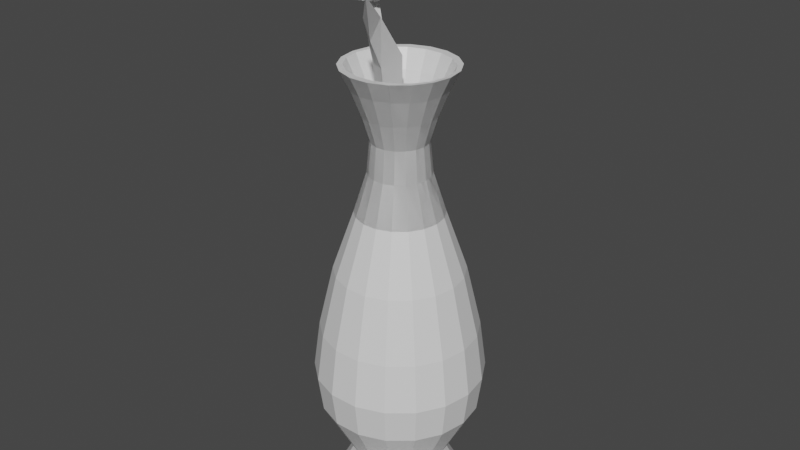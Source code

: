 # Source: Flowerpot.blend  (saved by Blender 3.0.42; exported with 4.5.12 LTS)
import bpy
from mathutils import Matrix  # noqa: F401  (used for matrix-valued properties, if any)

bpy.ops.wm.read_factory_settings(use_empty=True)
scene = bpy.context.scene
scene.name = 'Scene'

# ---- collections
col_collection = bpy.data.collections.new('Collection'); scene.collection.children.link(col_collection)

# ---- materials (node trees are filled in below, after node groups)
mat_material = bpy.data.materials.new('Material')
mat_material.alpha_threshold = 0.0
mat_material.use_transparent_shadow = False
mat_material.line_color = (0.0, 0.0, 0.0, 1.0)
mat_default_obj = bpy.data.materials.new('Default OBJ')
mat_default_obj.use_transparent_shadow = False

# ---- material node trees
mat_material.use_nodes = True; mat_material.node_tree.nodes.clear()
_N = mat_material.node_tree.nodes; _L = mat_material.node_tree.links
n0 = _N.new('ShaderNodeOutputMaterial'); n0.name = 'Material Output'; n0.location = (300, 300)
n1 = _N.new('ShaderNodeBsdfPrincipled'); n1.name = 'Principled BSDF'; n1.location = (10, 300)
n1.distribution = 'GGX'
n1.subsurface_method = 'RANDOM_WALK_SKIN'
n1.inputs[2].default_value = 0.4
n1.inputs[3].default_value = 1.45
n1.inputs[27].default_value = (0.0, 0.0, 0.0, 1.0)
n1.inputs[28].default_value = 1.0
_L.new(n1.outputs[0], n0.inputs[0])
n0.is_active_output = True
mat_default_obj.use_nodes = True; mat_default_obj.node_tree.nodes.clear()
_N = mat_default_obj.node_tree.nodes; _L = mat_default_obj.node_tree.links
n0 = _N.new('ShaderNodeBsdfPrincipled'); n0.name = 'Principled BSDF'; n0.location = (10, 300)
n0.distribution = 'GGX'
n0.subsurface_method = 'RANDOM_WALK_SKIN'
n0.inputs[3].default_value = 1.45
n0.inputs[27].default_value = (0.0, 0.0, 0.0, 1.0)
n0.inputs[28].default_value = 1.0
n1 = _N.new('ShaderNodeOutputMaterial'); n1.name = 'Material Output'; n1.location = (300, 300)
_L.new(n0.outputs[0], n1.inputs[0])
n1.is_active_output = True

# ---- world
world_world = bpy.data.worlds.new('World'); scene.world = world_world
world_world.use_nodes = True; world_world.node_tree.nodes.clear()
_N = world_world.node_tree.nodes; _L = world_world.node_tree.links
n0 = _N.new('ShaderNodeOutputWorld'); n0.name = 'World Output'; n0.location = (300, 300)
n1 = _N.new('ShaderNodeBackground'); n1.name = 'Background'; n1.location = (10, 300)
n1.inputs[0].default_value = (0.05088, 0.05088, 0.05088, 1.0)
_L.new(n1.outputs[0], n0.inputs[0])
n0.is_active_output = True
world_world.color = (0.05088, 0.05088, 0.05088)
world_world.use_sun_shadow = False
world_world.sun_shadow_jitter_overblur = 0.0

# ---- meshes
me_cube = bpy.data.meshes.new('Cube')
me_cube.from_pydata([(3.353e-08, -4.124e-08, -1.33), (-0.3719, -4.163e-08, -1.761), (-0.4277, -1.961e-08, -1.19), (-0.4533, 6.317e-09, -0.9997), (-0.419, 7.998e-09, -0.7459), (-0.3414, 1.713e-08, -0.416), (-0.2305, 9.011e-09, -0.09886), (-0.1635, 2.817e-08, 0.1126), (-0.1478, 1.585e-08, 0.2818), (-0.1898, 6.772e-08, 0.4192), (-0.2442, 2.605e-07, 0.5567), (-0.2967, 5.101e-07, 0.6624), (-0.2296, -0.08356, -1.527), (3.353e-08, -4.124e-08, -1.33), (-0.3494, 0.1272, -1.761), (-0.4019, 0.1463, -1.19), (-0.4259, 0.155, -0.9997), (-0.3938, 0.1433, -0.7459), (-0.3208, 0.1168, -0.416), (-0.2166, 0.07882, -0.09886), (-0.1536, 0.05591, 0.1126), (-0.1389, 0.05056, 0.2818), (-0.1784, 0.06492, 0.4192), (-0.2295, 0.08352, 0.5567), (-0.2788, 0.1015, 0.6624), (-0.1872, -0.157, -1.527), (3.353e-08, -4.124e-08, -1.33), (-0.2849, 0.239, -1.761), (-0.3276, 0.2749, -1.19), (-0.3472, 0.2914, -0.9997), (-0.321, 0.2694, -0.7459), (-0.2616, 0.2195, -0.416), (-0.1765, 0.1481, -0.09886), (-0.1252, 0.1051, 0.1126), (-0.1132, 0.09502, 0.2818), (-0.1454, 0.122, 0.4192), (-0.1871, 0.157, 0.5567), (-0.2273, 0.1907, 0.6624), (-0.1222, -0.2116, -1.527), (3.353e-08, -4.124e-08, -1.33), (-0.1859, 0.322, -1.761), (-0.2139, 0.3704, -1.19), (-0.2266, 0.3926, -0.9997), (-0.2095, 0.3629, -0.7459), (-0.1707, 0.2957, -0.416), (-0.1152, 0.1996, -0.09886), (-0.08174, 0.1416, 0.1126), (-0.07391, 0.128, 0.2818), (-0.0949, 0.1644, 0.4192), (-0.1221, 0.2115, 0.5567), (-0.1484, 0.257, 0.6624), (-0.04243, -0.2406, -1.527), (3.353e-08, -4.124e-08, -1.33), (-0.06457, 0.3662, -1.761), (-0.07427, 0.4212, -1.19), (-0.07871, 0.4464, -0.9997), (-0.07277, 0.4127, -0.7459), (-0.05929, 0.3362, -0.416), (-0.04002, 0.227, -0.09886), (-0.02839, 0.161, 0.1126), (-0.02567, 0.1456, 0.2818), (-0.03296, 0.1869, 0.4192), (-0.0424, 0.2405, 0.5567), (-0.05152, 0.2922, 0.6624), (0.04243, -0.2406, -1.527), (3.353e-08, -4.124e-08, -1.33), (0.06457, 0.3662, -1.761), (0.07427, 0.4212, -1.19), (0.07871, 0.4464, -0.9997), (0.07277, 0.4127, -0.7459), (0.05929, 0.3362, -0.416), (0.04002, 0.227, -0.09886), (0.02839, 0.161, 0.1126), (0.02567, 0.1456, 0.2818), (0.03296, 0.1869, 0.4192), (0.0424, 0.2405, 0.5567), (0.05152, 0.2922, 0.6624), (0.1222, -0.2116, -1.527), (3.353e-08, -4.124e-08, -1.33), (0.1859, 0.322, -1.761), (0.2139, 0.3704, -1.19), (0.2266, 0.3926, -0.9997), (0.2095, 0.3629, -0.7459), (0.1707, 0.2957, -0.416), (0.1152, 0.1996, -0.09886), (0.08174, 0.1416, 0.1126), (0.07391, 0.128, 0.2818), (0.0949, 0.1644, 0.4192), (0.1221, 0.2115, 0.5567), (0.1484, 0.257, 0.6624), (0.1872, -0.157, -1.527), (3.353e-08, -4.124e-08, -1.33), (0.2849, 0.239, -1.761), (0.3276, 0.2749, -1.19), (0.3472, 0.2914, -0.9997), (0.321, 0.2694, -0.7459), (0.2616, 0.2195, -0.416), (0.1765, 0.1481, -0.09886), (0.1252, 0.1051, 0.1126), (0.1132, 0.09502, 0.2818), (0.1454, 0.122, 0.4192), (0.1871, 0.157, 0.5567), (0.2273, 0.1907, 0.6624), (0.2296, -0.08356, -1.527), (3.353e-08, -4.124e-08, -1.33), (0.3494, 0.1272, -1.761), (0.4019, 0.1463, -1.19), (0.4259, 0.155, -0.9997), (0.3938, 0.1433, -0.7459), (0.3208, 0.1168, -0.416), (0.2166, 0.07882, -0.09886), (0.1536, 0.05591, 0.1126), (0.1389, 0.05056, 0.2818), (0.1784, 0.06492, 0.4192), (0.2295, 0.08352, 0.5567), (0.2788, 0.1015, 0.6624), (0.2443, -7.091e-08, -1.527), (3.353e-08, -4.124e-08, -1.33), (0.3719, -8.948e-08, -1.761), (0.4277, -1.14e-07, -1.19), (0.4533, -1.012e-07, -0.9997), (0.419, -1.416e-07, -0.7459), (0.3414, -1.364e-07, -0.416), (0.2305, -1.054e-07, -0.09886), (0.1635, -6.5e-08, 0.1126), (0.1478, -1.154e-07, 0.2818), (0.1898, -1.772e-07, 0.4192), (0.2442, -3.616e-07, 0.5567), (0.2967, -6.271e-07, 0.6624), (0.2296, 0.08356, -1.527), (3.353e-08, -4.124e-08, -1.33), (0.3494, -0.1272, -1.761), (0.4019, -0.1463, -1.19), (0.4259, -0.155, -0.9997), (0.3938, -0.1433, -0.7459), (0.3208, -0.1168, -0.416), (0.2166, -0.07882, -0.09886), (0.1536, -0.05591, 0.1126), (0.1389, -0.05056, 0.2818), (0.1784, -0.06492, 0.4192), (0.2295, -0.08352, 0.5567), (0.2788, -0.1015, 0.6624), (0.1872, 0.157, -1.527), (3.353e-08, -4.124e-08, -1.33), (0.2849, -0.239, -1.761), (0.3276, -0.2749, -1.19), (0.3472, -0.2914, -0.9997), (0.321, -0.2694, -0.7459), (0.2616, -0.2195, -0.416), (0.1765, -0.1481, -0.09886), (0.1252, -0.1051, 0.1126), (0.1132, -0.09502, 0.2818), (0.1454, -0.122, 0.4192), (0.1871, -0.157, 0.5567), (0.2273, -0.1907, 0.6624), (0.1222, 0.2116, -1.527), (3.353e-08, -4.124e-08, -1.33), (0.1859, -0.322, -1.761), (0.2139, -0.3704, -1.19), (0.2266, -0.3926, -0.9997), (0.2095, -0.3629, -0.7459), (0.1707, -0.2957, -0.416), (0.1152, -0.1996, -0.09886), (0.08174, -0.1416, 0.1126), (0.07391, -0.128, 0.2818), (0.0949, -0.1644, 0.4192), (0.1221, -0.2115, 0.5567), (0.1484, -0.257, 0.6624), (0.04243, 0.2406, -1.527), (3.353e-08, -4.124e-08, -1.33), (0.06457, -0.3662, -1.761), (0.07427, -0.4212, -1.19), (0.07871, -0.4464, -0.9997), (0.07277, -0.4127, -0.7459), (0.05929, -0.3362, -0.416), (0.04002, -0.227, -0.09886), (0.02839, -0.161, 0.1126), (0.02567, -0.1456, 0.2818), (0.03296, -0.1869, 0.4192), (0.0424, -0.2405, 0.5567), (0.05152, -0.2922, 0.6624), (-0.04243, 0.2406, -1.527), (3.353e-08, -4.124e-08, -1.33), (-0.06457, -0.3662, -1.761), (-0.07427, -0.4212, -1.19), (-0.07871, -0.4464, -0.9997), (-0.07277, -0.4127, -0.7459), (-0.05929, -0.3362, -0.416), (-0.04002, -0.227, -0.09886), (-0.02839, -0.161, 0.1126), (-0.02567, -0.1456, 0.2818), (-0.03296, -0.1869, 0.4192), (-0.0424, -0.2405, 0.5567), (-0.05152, -0.2922, 0.6624), (-0.1222, 0.2116, -1.527), (3.353e-08, -4.124e-08, -1.33), (-0.1859, -0.322, -1.761), (-0.2139, -0.3704, -1.19), (-0.2266, -0.3926, -0.9997), (-0.2095, -0.3629, -0.7459), (-0.1707, -0.2957, -0.416), (-0.1152, -0.1996, -0.09886), (-0.08174, -0.1416, 0.1126), (-0.07391, -0.128, 0.2818), (-0.0949, -0.1644, 0.4192), (-0.1221, -0.2115, 0.5567), (-0.1484, -0.257, 0.6624), (-0.1872, 0.157, -1.527), (3.353e-08, -4.124e-08, -1.33), (-0.2849, -0.239, -1.761), (-0.3276, -0.2749, -1.19), (-0.3472, -0.2914, -0.9997), (-0.321, -0.2694, -0.7459), (-0.2616, -0.2195, -0.416), (-0.1765, -0.1481, -0.09886), (-0.1252, -0.1051, 0.1126), (-0.1132, -0.09502, 0.2818), (-0.1454, -0.122, 0.4192), (-0.1871, -0.157, 0.5567), (-0.2273, -0.1907, 0.6624), (-0.2296, 0.08356, -1.527), (3.353e-08, -4.124e-08, -1.33), (-0.3494, -0.1272, -1.761), (-0.4019, -0.1463, -1.19), (-0.4259, -0.155, -0.9997), (-0.3938, -0.1433, -0.7459), (-0.3208, -0.1168, -0.416), (-0.2166, -0.07882, -0.09886), (-0.1536, -0.05591, 0.1126), (-0.1389, -0.05056, 0.2818), (-0.1784, -0.06492, 0.4192), (-0.2295, -0.08352, 0.5567), (-0.2788, -0.1015, 0.6624), (-0.2443, -2.912e-08, -1.527), (-0.2305, 9.011e-09, -0.09886), (-0.1635, 2.817e-08, 0.1126), (-0.1478, 1.585e-08, 0.2818), (-0.1898, 6.772e-08, 0.4192), (-0.2442, 2.605e-07, 0.5567), (-0.2967, 5.101e-07, 0.6624), (-0.2166, 0.07882, -0.09886), (-0.1536, 0.05591, 0.1126), (-0.1389, 0.05056, 0.2818), (-0.1784, 0.06492, 0.4192), (-0.2295, 0.08352, 0.5567), (-0.2788, 0.1015, 0.6624), (-0.1765, 0.1481, -0.09886), (-0.1252, 0.1051, 0.1126), (-0.1132, 0.09502, 0.2818), (-0.1454, 0.122, 0.4192), (-0.1871, 0.157, 0.5567), (-0.2273, 0.1907, 0.6624), (-0.1152, 0.1996, -0.09886), (-0.08174, 0.1416, 0.1126), (-0.07391, 0.128, 0.2818), (-0.0949, 0.1644, 0.4192), (-0.1221, 0.2115, 0.5567), (-0.1484, 0.257, 0.6624), (-0.04002, 0.227, -0.09886), (-0.02839, 0.161, 0.1126), (-0.02567, 0.1456, 0.2818), (-0.03296, 0.1869, 0.4192), (-0.0424, 0.2405, 0.5567), (-0.05152, 0.2922, 0.6624), (0.04002, 0.227, -0.09886), (0.02839, 0.161, 0.1126), (0.02567, 0.1456, 0.2818), (0.03296, 0.1869, 0.4192), (0.0424, 0.2405, 0.5567), (0.05152, 0.2922, 0.6624), (0.1152, 0.1996, -0.09886), (0.08174, 0.1416, 0.1126), (0.07391, 0.128, 0.2818), (0.0949, 0.1644, 0.4192), (0.1221, 0.2115, 0.5567), (0.1484, 0.257, 0.6624), (0.1765, 0.1481, -0.09886), (0.1252, 0.1051, 0.1126), (0.1132, 0.09502, 0.2818), (0.1454, 0.122, 0.4192), (0.1871, 0.157, 0.5567), (0.2273, 0.1907, 0.6624), (0.2166, 0.07882, -0.09886), (0.1536, 0.05591, 0.1126), (0.1389, 0.05056, 0.2818), (0.1784, 0.06492, 0.4192), (0.2295, 0.08352, 0.5567), (0.2788, 0.1015, 0.6624), (0.2305, -1.054e-07, -0.09886), (0.1635, -6.5e-08, 0.1126), (0.1478, -1.154e-07, 0.2818), (0.1898, -1.772e-07, 0.4192), (0.2442, -3.616e-07, 0.5567), (0.2967, -6.271e-07, 0.6624), (0.2166, -0.07882, -0.09886), (0.1536, -0.05591, 0.1126), (0.1389, -0.05056, 0.2818), (0.1784, -0.06492, 0.4192), (0.2295, -0.08352, 0.5567), (0.2788, -0.1015, 0.6624), (0.1765, -0.1481, -0.09886), (0.1252, -0.1051, 0.1126), (0.1132, -0.09502, 0.2818), (0.1454, -0.122, 0.4192), (0.1871, -0.157, 0.5567), (0.2273, -0.1907, 0.6624), (0.1152, -0.1996, -0.09886), (0.08174, -0.1416, 0.1126), (0.07391, -0.128, 0.2818), (0.0949, -0.1644, 0.4192), (0.1221, -0.2115, 0.5567), (0.1484, -0.257, 0.6624), (0.04002, -0.227, -0.09886), (0.02839, -0.161, 0.1126), (0.02567, -0.1456, 0.2818), (0.03296, -0.1869, 0.4192), (0.0424, -0.2405, 0.5567), (0.05152, -0.2922, 0.6624), (-0.04002, -0.227, -0.09886), (-0.02839, -0.161, 0.1126), (-0.02567, -0.1456, 0.2818), (-0.03296, -0.1869, 0.4192), (-0.0424, -0.2405, 0.5567), (-0.05152, -0.2922, 0.6624), (-0.1152, -0.1996, -0.09886), (-0.08174, -0.1416, 0.1126), (-0.07391, -0.128, 0.2818), (-0.0949, -0.1644, 0.4192), (-0.1221, -0.2115, 0.5567), (-0.1484, -0.257, 0.6624), (-0.1765, -0.1481, -0.09886), (-0.1252, -0.1051, 0.1126), (-0.1132, -0.09502, 0.2818), (-0.1454, -0.122, 0.4192), (-0.1871, -0.157, 0.5567), (-0.2273, -0.1907, 0.6624), (-0.2166, -0.07882, -0.09886), (-0.1536, -0.05591, 0.1126), (-0.1389, -0.05056, 0.2818), (-0.1784, -0.06492, 0.4192), (-0.2295, -0.08352, 0.5567), (-0.2788, -0.1015, 0.6624), (-0.2967, 5.101e-07, 0.6624), (-0.2788, 0.1015, 0.6624), (-0.2273, 0.1907, 0.6624), (-0.1484, 0.257, 0.6624), (-0.05152, 0.2922, 0.6624), (0.05152, 0.2922, 0.6624), (0.1484, 0.257, 0.6624), (0.2273, 0.1907, 0.6624), (0.2788, 0.1015, 0.6624), (0.2967, -6.271e-07, 0.6624), (0.2788, -0.1015, 0.6624), (0.2273, -0.1907, 0.6624), (0.1484, -0.257, 0.6624), (0.05152, -0.2922, 0.6624), (-0.05152, -0.2922, 0.6624), (-0.1484, -0.257, 0.6624), (-0.2273, -0.1907, 0.6624), (-0.2788, -0.1015, 0.6624)], [(343, 342), (344, 343), (345, 344), (346, 345), (347, 346), (348, 347), (349, 348), (350, 349), (351, 350), (352, 351), (353, 352), (354, 353), (355, 354), (356, 355), (357, 356), (358, 357), (359, 358), (342, 359)], [(8, 9, 22, 21), (233, 2, 15, 220), (9, 10, 23, 22), (2, 3, 16, 15), (10, 11, 24, 23), (3, 4, 17, 16), (4, 5, 18, 17), (5, 6, 19, 18), (6, 7, 20, 19), (7, 8, 21, 20), (0, 1, 14, 13), (21, 22, 35, 34), (220, 15, 28, 207), (22, 23, 36, 35), (15, 16, 29, 28), (23, 24, 37, 36), (16, 17, 30, 29), (17, 18, 31, 30), (18, 19, 32, 31), (19, 20, 33, 32), (20, 21, 34, 33), (13, 14, 27, 26), (33, 34, 47, 46), (26, 27, 40, 39), (34, 35, 48, 47), (207, 28, 41, 194), (35, 36, 49, 48), (28, 29, 42, 41), (36, 37, 50, 49), (29, 30, 43, 42), (30, 31, 44, 43), (31, 32, 45, 44), (32, 33, 46, 45), (44, 45, 58, 57), (45, 46, 59, 58), (46, 47, 60, 59), (39, 40, 53, 52), (47, 48, 61, 60), (194, 41, 54, 181), (48, 49, 62, 61), (41, 42, 55, 54), (49, 50, 63, 62), (42, 43, 56, 55), (43, 44, 57, 56), (56, 57, 70, 69), (57, 58, 71, 70), (58, 59, 72, 71), (59, 60, 73, 72), (52, 53, 66, 65), (60, 61, 74, 73), (181, 54, 67, 168), (61, 62, 75, 74), (54, 55, 68, 67), (62, 63, 76, 75), (55, 56, 69, 68), (67, 68, 81, 80), (75, 76, 89, 88), (68, 69, 82, 81), (69, 70, 83, 82), (70, 71, 84, 83), (71, 72, 85, 84), (72, 73, 86, 85), (65, 66, 79, 78), (73, 74, 87, 86), (168, 67, 80, 155), (74, 75, 88, 87), (86, 87, 100, 99), (155, 80, 93, 142), (87, 88, 101, 100), (80, 81, 94, 93), (88, 89, 102, 101), (81, 82, 95, 94), (82, 83, 96, 95), (83, 84, 97, 96), (84, 85, 98, 97), (85, 86, 99, 98), (78, 79, 92, 91), (98, 99, 112, 111), (91, 92, 105, 104), (99, 100, 113, 112), (142, 93, 106, 129), (100, 101, 114, 113), (93, 94, 107, 106), (101, 102, 115, 114), (94, 95, 108, 107), (95, 96, 109, 108), (96, 97, 110, 109), (97, 98, 111, 110), (110, 111, 124, 123), (111, 112, 125, 124), (104, 105, 118, 117), (112, 113, 126, 125), (129, 106, 119, 116), (113, 114, 127, 126), (106, 107, 120, 119), (114, 115, 128, 127), (107, 108, 121, 120), (1, 233, 220, 14), (108, 109, 122, 121), (14, 220, 207, 27), (109, 110, 123, 122), (121, 122, 135, 134), (40, 194, 181, 53), (122, 123, 136, 135), (123, 124, 137, 136), (124, 125, 138, 137), (117, 118, 131, 130), (125, 126, 139, 138), (116, 119, 132, 103), (126, 127, 140, 139), (119, 120, 133, 132), (127, 128, 141, 140), (120, 121, 134, 133), (27, 207, 194, 40), (140, 141, 154, 153), (133, 134, 147, 146), (53, 181, 168, 66), (134, 135, 148, 147), (66, 168, 155, 79), (135, 136, 149, 148), (136, 137, 150, 149), (137, 138, 151, 150), (130, 131, 144, 143), (138, 139, 152, 151), (103, 132, 145, 90), (139, 140, 153, 152), (132, 133, 146, 145), (90, 145, 158, 77), (152, 153, 166, 165), (145, 146, 159, 158), (153, 154, 167, 166), (146, 147, 160, 159), (79, 155, 142, 92), (147, 148, 161, 160), (92, 142, 129, 105), (148, 149, 162, 161), (149, 150, 163, 162), (150, 151, 164, 163), (143, 144, 157, 156), (151, 152, 165, 164), (163, 164, 177, 176), (156, 157, 170, 169), (164, 165, 178, 177), (77, 158, 171, 64), (165, 166, 179, 178), (158, 159, 172, 171), (166, 167, 180, 179), (159, 160, 173, 172), (105, 129, 116, 118), (160, 161, 174, 173), (118, 116, 103, 131), (161, 162, 175, 174), (162, 163, 176, 175), (175, 176, 189, 188), (176, 177, 190, 189), (169, 170, 183, 182), (177, 178, 191, 190), (64, 171, 184, 51), (178, 179, 192, 191), (171, 172, 185, 184), (179, 180, 193, 192), (172, 173, 186, 185), (131, 103, 90, 144), (173, 174, 187, 186), (144, 90, 77, 157), (174, 175, 188, 187), (170, 64, 51, 183), (187, 188, 201, 200), (188, 189, 202, 201), (189, 190, 203, 202), (182, 183, 196, 195), (190, 191, 204, 203), (51, 184, 197, 38), (191, 192, 205, 204), (184, 185, 198, 197), (192, 193, 206, 205), (185, 186, 199, 198), (157, 77, 64, 170), (186, 187, 200, 199), (198, 199, 212, 211), (183, 51, 38, 196), (199, 200, 213, 212), (196, 38, 25, 209), (200, 201, 214, 213), (201, 202, 215, 214), (202, 203, 216, 215), (195, 196, 209, 208), (203, 204, 217, 216), (38, 197, 210, 25), (204, 205, 218, 217), (197, 198, 211, 210), (205, 206, 219, 218), (217, 218, 231, 230), (210, 211, 224, 223), (218, 219, 232, 231), (211, 212, 225, 224), (209, 25, 12, 222), (212, 213, 226, 225), (222, 12, 233, 1), (213, 214, 227, 226), (214, 215, 228, 227), (215, 216, 229, 228), (208, 209, 222, 221), (216, 217, 230, 229), (25, 210, 223, 12), (221, 222, 1, 0), (229, 230, 9, 8), (12, 223, 2, 233), (230, 231, 10, 9), (223, 224, 3, 2), (231, 232, 11, 10), (224, 225, 4, 3), (225, 226, 5, 4), (226, 227, 6, 5), (227, 228, 7, 6), (228, 229, 8, 7), (236, 237, 243, 242), (237, 238, 244, 243), (238, 239, 245, 244), (234, 235, 241, 240), (235, 236, 242, 241), (242, 243, 249, 248), (243, 244, 250, 249), (244, 245, 251, 250), (240, 241, 247, 246), (241, 242, 248, 247), (247, 248, 254, 253), (248, 249, 255, 254), (249, 250, 256, 255), (250, 251, 257, 256), (246, 247, 253, 252), (252, 253, 259, 258), (253, 254, 260, 259), (254, 255, 261, 260), (255, 256, 262, 261), (256, 257, 263, 262), (258, 259, 265, 264), (259, 260, 266, 265), (260, 261, 267, 266), (261, 262, 268, 267), (262, 263, 269, 268), (268, 269, 275, 274), (264, 265, 271, 270), (265, 266, 272, 271), (266, 267, 273, 272), (267, 268, 274, 273), (272, 273, 279, 278), (273, 274, 280, 279), (274, 275, 281, 280), (270, 271, 277, 276), (271, 272, 278, 277), (277, 278, 284, 283), (278, 279, 285, 284), (279, 280, 286, 285), (280, 281, 287, 286), (276, 277, 283, 282), (282, 283, 289, 288), (283, 284, 290, 289), (284, 285, 291, 290), (285, 286, 292, 291), (286, 287, 293, 292), (288, 289, 295, 294), (289, 290, 296, 295), (290, 291, 297, 296), (291, 292, 298, 297), (292, 293, 299, 298), (298, 299, 305, 304), (294, 295, 301, 300), (295, 296, 302, 301), (296, 297, 303, 302), (297, 298, 304, 303), (303, 304, 310, 309), (304, 305, 311, 310), (300, 301, 307, 306), (301, 302, 308, 307), (302, 303, 309, 308), (307, 308, 314, 313), (308, 309, 315, 314), (309, 310, 316, 315), (310, 311, 317, 316), (306, 307, 313, 312), (312, 313, 319, 318), (313, 314, 320, 319), (314, 315, 321, 320), (315, 316, 322, 321), (316, 317, 323, 322), (318, 319, 325, 324), (319, 320, 326, 325), (320, 321, 327, 326), (321, 322, 328, 327), (322, 323, 329, 328), (324, 325, 331, 330), (325, 326, 332, 331), (326, 327, 333, 332), (327, 328, 334, 333), (328, 329, 335, 334), (333, 334, 340, 339), (334, 335, 341, 340), (330, 331, 337, 336), (331, 332, 338, 337), (332, 333, 339, 338), (338, 339, 237, 236), (339, 340, 238, 237), (340, 341, 239, 238), (336, 337, 235, 234), (337, 338, 236, 235)])
_uv = me_cube.uv_layers.new(name='UVMap')
_uv.uv.foreach_set('vector', [0.0, 0.0, 0.0, 0.0, 0.0, 0.0, 0.0, 0.0, 0.0, 0.0, 0.0, 0.0, 0.0, 0.0, 0.0, 0.0, 0.0, 0.0, 0.0, 0.0, 0.0, 0.0, 0.0, 0.0, 0.0, 0.0, 0.0, 0.0, 0.0, 0.0, 0.0, 0.0, 0.0, 0.0, 0.0, 0.0, 0.0, 0.0, 0.0, 0.0, 0.0, 0.0, 0.0, 0.0, 0.0, 0.0, 0.0, 0.0, 0.0, 0.0, 0.0, 0.0, 0.0, 0.0, 0.0, 0.0, 0.0, 0.0, 0.0, 0.0, 0.0, 0.0, 0.0, 0.0, 0.0, 0.0, 0.0, 0.0, 0.0, 0.0, 0.0, 0.0, 0.0, 0.0, 0.0, 0.0, 0.0, 0.0, 0.0, 0.0, 0.0, 0.0, 0.0, 0.0, 0.0, 0.0, 0.0, 0.0, 0.0, 0.0, 0.0, 0.0, 0.0, 0.0, 0.0, 0.0, 0.0, 0.0, 0.0, 0.0, 0.0, 0.0, 0.0, 0.0, 0.0, 0.0, 0.0, 0.0, 0.0, 0.0, 0.0, 0.0, 0.0, 0.0, 0.0, 0.0, 0.0, 0.0, 0.0, 0.0, 0.0, 0.0, 0.0, 0.0, 0.0, 0.0, 0.0, 0.0, 0.0, 0.0, 0.0, 0.0, 0.0, 0.0, 0.0, 0.0, 0.0, 0.0, 0.0, 0.0, 0.0, 0.0, 0.0, 0.0, 0.0, 0.0, 0.0, 0.0, 0.0, 0.0, 0.0, 0.0, 0.0, 0.0, 0.0, 0.0, 0.0, 0.0, 0.0, 0.0, 0.0, 0.0, 0.0, 0.0, 0.0, 0.0, 0.0, 0.0, 0.0, 0.0, 0.0, 0.0, 0.0, 0.0, 0.0, 0.0, 0.0, 0.0, 0.0, 0.0, 0.0, 0.0, 0.0, 0.0, 0.0, 0.0, 0.0, 0.0, 0.0, 0.0, 0.0, 0.0, 0.0, 0.0, 0.0, 0.0, 0.0, 0.0, 0.0, 0.0, 0.0, 0.0, 0.0, 0.0, 0.0, 0.0, 0.0, 0.0, 0.0, 0.0, 0.0, 0.0, 0.0, 0.0, 0.0, 0.0, 0.0, 0.0, 0.0, 0.0, 0.0, 0.0, 0.0, 0.0, 0.0, 0.0, 0.0, 0.0, 0.0, 0.0, 0.0, 0.0, 0.0, 0.0, 0.0, 0.0, 0.0, 0.0, 0.0, 0.0, 0.0, 0.0, 0.0, 0.0, 0.0, 0.0, 0.0, 0.0, 0.0, 0.0, 0.0, 0.0, 0.0, 0.0, 0.0, 0.0, 0.0, 0.0, 0.0, 0.0, 0.0, 0.0, 0.0, 0.0, 0.0, 0.0, 0.0, 0.0, 0.0, 0.0, 0.0, 0.0, 0.0, 0.0, 0.0, 0.0, 0.0, 0.0, 0.0, 0.0, 0.0, 0.0, 0.0, 0.0, 0.0, 0.0, 0.0, 0.0, 0.0, 0.0, 0.0, 0.0, 0.0, 0.0, 0.0, 0.0, 0.0, 0.0, 0.0, 0.0, 0.0, 0.0, 0.0, 0.0, 0.0, 0.0, 0.0, 0.0, 0.0, 0.0, 0.0, 0.0, 0.0, 0.0, 0.0, 0.0, 0.0, 0.0, 0.0, 0.0, 0.0, 0.0, 0.0, 0.0, 0.0, 0.0, 0.0, 0.0, 0.0, 0.0, 0.0, 0.0, 0.0, 0.0, 0.0, 0.0, 0.0, 0.0, 0.0, 0.0, 0.0, 0.0, 0.0, 0.0, 0.0, 0.0, 0.0, 0.0, 0.0, 0.0, 0.0, 0.0, 0.0, 0.0, 0.0, 0.0, 0.0, 0.0, 0.0, 0.0, 0.0, 0.0, 0.0, 0.0, 0.0, 0.0, 0.0, 0.0, 0.0, 0.0, 0.0, 0.0, 0.0, 0.0, 0.0, 0.0, 0.0, 0.0, 0.0, 0.0, 0.0, 0.0, 0.0, 0.0, 0.0, 0.0, 0.0, 0.0, 0.0, 0.0, 0.0, 0.0, 0.0, 0.0, 0.0, 0.0, 0.0, 0.0, 0.0, 0.0, 0.0, 0.0, 0.0, 0.0, 0.0, 0.0, 0.0, 0.0, 0.0, 0.0, 0.0, 0.0, 0.0, 0.0, 0.0, 0.0, 0.0, 0.0, 0.0, 0.0, 0.0, 0.0, 0.0, 0.0, 0.0, 0.0, 0.0, 0.0, 0.0, 0.0, 0.0, 0.0, 0.0, 0.0, 0.0, 0.0, 0.0, 0.0, 0.0, 0.0, 0.0, 0.0, 0.0, 0.0, 0.0, 0.0, 0.0, 0.0, 0.0, 0.0, 0.0, 0.0, 0.0, 0.0, 0.0, 0.0, 0.0, 0.0, 0.0, 0.0, 0.0, 0.0, 0.0, 0.0, 0.0, 0.0, 0.0, 0.0, 0.0, 0.0, 0.0, 0.0, 0.0, 0.0, 0.0, 0.0, 0.0, 0.0, 0.0, 0.0, 0.0, 0.0, 0.0, 0.0, 0.0, 0.0, 0.0, 0.0, 0.0, 0.0, 0.0, 0.0, 0.0, 0.0, 0.0, 0.0, 0.0, 0.0, 0.0, 0.0, 0.0, 0.0, 0.0, 0.0, 0.0, 0.0, 0.0, 0.0, 0.0, 0.0, 0.0, 0.0, 0.0, 0.0, 0.0, 0.0, 0.0, 0.0, 0.0, 0.0, 0.0, 0.0, 0.0, 0.0, 0.0, 0.0, 0.0, 0.0, 0.0, 0.0, 0.0, 0.0, 0.0, 0.0, 0.0, 0.0, 0.0, 0.0, 0.0, 0.0, 0.0, 0.0, 0.0, 0.0, 0.0, 0.0, 0.0, 0.0, 0.0, 0.0, 0.0, 0.0, 0.0, 0.0, 0.0, 0.0, 0.0, 0.0, 0.0, 0.0, 0.0, 0.0, 0.0, 0.0, 0.0, 0.0, 0.0, 0.0, 0.0, 0.0, 0.0, 0.0, 0.0, 0.0, 0.0, 0.0, 0.0, 0.0, 0.0, 0.0, 0.0, 0.0, 0.0, 0.0, 0.0, 0.0, 0.0, 0.0, 0.0, 0.0, 0.0, 0.0, 0.0, 0.0, 0.0, 0.0, 0.0, 0.0, 0.0, 0.0, 0.0, 0.0, 0.0, 0.0, 0.0, 0.0, 0.0, 0.0, 0.0, 0.0, 0.0, 0.0, 0.0, 0.0, 0.0, 0.0, 0.0, 0.0, 0.0, 0.0, 0.0, 0.0, 0.0, 0.0, 0.0, 0.0, 0.0, 0.0, 0.0, 0.0, 0.0, 0.0, 0.0, 0.0, 0.0, 0.0, 0.0, 0.0, 0.0, 0.0, 0.0, 0.0, 0.0, 0.0, 0.0, 0.0, 0.0, 0.0, 0.0, 0.0, 0.0, 0.0, 0.0, 0.0, 0.0, 0.0, 0.0, 0.0, 0.0, 0.0, 0.0, 0.0, 0.0, 0.0, 0.0, 0.0, 0.0, 0.0, 0.0, 0.0, 0.0, 0.0, 0.0, 0.0, 0.0, 0.0, 0.0, 0.0, 0.0, 0.0, 0.0, 0.0, 0.0, 0.0, 0.0, 0.0, 0.0, 0.0, 0.0, 0.0, 0.0, 0.0, 0.0, 0.0, 0.0, 0.0, 0.0, 0.0, 0.0, 0.0, 0.0, 0.0, 0.0, 0.0, 0.0, 0.0, 0.0, 0.0, 0.0, 0.0, 0.0, 0.0, 0.0, 0.0, 0.0, 0.0, 0.0, 0.0, 0.0, 0.0, 0.0, 0.0, 0.0, 0.0, 0.0, 0.0, 0.0, 0.0, 0.0, 0.0, 0.0, 0.0, 0.0, 0.0, 0.0, 0.0, 0.0, 0.0, 0.0, 0.0, 0.0, 0.0, 0.0, 0.0, 0.0, 0.0, 0.0, 0.0, 0.0, 0.0, 0.0, 0.0, 0.0, 0.0, 0.0, 0.0, 0.0, 0.0, 0.0, 0.0, 0.0, 0.0, 0.0, 0.0, 0.0, 0.0, 0.0, 0.0, 0.0, 0.0, 0.0, 0.0, 0.0, 0.0, 0.0, 0.0, 0.0, 0.0, 0.0, 0.0, 0.0, 0.0, 0.0, 0.0, 0.0, 0.0, 0.0, 0.0, 0.0, 0.0, 0.0, 0.0, 0.0, 0.0, 0.0, 0.0, 0.0, 0.0, 0.0, 0.0, 0.0, 0.0, 0.0, 0.0, 0.0, 0.0, 0.0, 0.0, 0.0, 0.0, 0.0, 0.0, 0.0, 0.0, 0.0, 0.0, 0.0, 0.0, 0.0, 0.0, 0.0, 0.0, 0.0, 0.0, 0.0, 0.0, 0.0, 0.0, 0.0, 0.0, 0.0, 0.0, 0.0, 0.0, 0.0, 0.0, 0.0, 0.0, 0.0, 0.0, 0.0, 0.0, 0.0, 0.0, 0.0, 0.0, 0.0, 0.0, 0.0, 0.0, 0.0, 0.0, 0.0, 0.0, 0.0, 0.0, 0.0, 0.0, 0.0, 0.0, 0.0, 0.0, 0.0, 0.0, 0.0, 0.0, 0.0, 0.0, 0.0, 0.0, 0.0, 0.0, 0.0, 0.0, 0.0, 0.0, 0.0, 0.0, 0.0, 0.0, 0.0, 0.0, 0.0, 0.0, 0.0, 0.0, 0.0, 0.0, 0.0, 0.0, 0.0, 0.0, 0.0, 0.0, 0.0, 0.0, 0.0, 0.0, 0.0, 0.0, 0.0, 0.0, 0.0, 0.0, 0.0, 0.0, 0.0, 0.0, 0.0, 0.0, 0.0, 0.0, 0.0, 0.0, 0.0, 0.0, 0.0, 0.0, 0.0, 0.0, 0.0, 0.0, 0.0, 0.0, 0.0, 0.0, 0.0, 0.0, 0.0, 0.0, 0.0, 0.0, 0.0, 0.0, 0.0, 0.0, 0.0, 0.0, 0.0, 0.0, 0.0, 0.0, 0.0, 0.0, 0.0, 0.0, 0.0, 0.0, 0.0, 0.0, 0.0, 0.0, 0.0, 0.0, 0.0, 0.0, 0.0, 0.0, 0.0, 0.0, 0.0, 0.0, 0.0, 0.0, 0.0, 0.0, 0.0, 0.0, 0.0, 0.0, 0.0, 0.0, 0.0, 0.0, 0.0, 0.0, 0.0, 0.0, 0.0, 0.0, 0.0, 0.0, 0.0, 0.0, 0.0, 0.0, 0.0, 0.0, 0.0, 0.0, 0.0, 0.0, 0.0, 0.0, 0.0, 0.0, 0.0, 0.0, 0.0, 0.0, 0.0, 0.0, 0.0, 0.0, 0.0, 0.0, 0.0, 0.0, 0.0, 0.0, 0.0, 0.0, 0.0, 0.0, 0.0, 0.0, 0.0, 0.0, 0.0, 0.0, 0.0, 0.0, 0.0, 0.0, 0.0, 0.0, 0.0, 0.0, 0.0, 0.0, 0.0, 0.0, 0.0, 0.0, 0.0, 0.0, 0.0, 0.0, 0.0, 0.0, 0.0, 0.0, 0.0, 0.0, 0.0, 0.0, 0.0, 0.0, 0.0, 0.0, 0.0, 0.0, 0.0, 0.0, 0.0, 0.0, 0.0, 0.0, 0.0, 0.0, 0.0, 0.0, 0.0, 0.0, 0.0, 0.0, 0.0, 0.0, 0.0, 0.0, 0.0, 0.0, 0.0, 0.0, 0.0, 0.0, 0.0, 0.0, 0.0, 0.0, 0.0, 0.0, 0.0, 0.0, 0.0, 0.0, 0.0, 0.0, 0.0, 0.0, 0.0, 0.0, 0.0, 0.0, 0.0, 0.0, 0.0, 0.0, 0.0, 0.0, 0.0, 0.0, 0.0, 0.0, 0.0, 0.0, 0.0, 0.0, 0.0, 0.0, 0.0, 0.0, 0.0, 0.0, 0.0, 0.0, 0.0, 0.0, 0.0, 0.0, 0.0, 0.0, 0.0, 0.0, 0.0, 0.0, 0.0, 0.0, 0.0, 0.0, 0.0, 0.0, 0.0, 0.0, 0.0, 0.0, 0.0, 0.0, 0.0, 0.0, 0.0, 0.0, 0.0, 0.0, 0.0, 0.0, 0.0, 0.0, 0.0, 0.0, 0.0, 0.0, 0.0, 0.0, 0.0, 0.0, 0.0, 0.0, 0.0, 0.0, 0.0, 0.0, 0.0, 0.0, 0.0, 0.0, 0.0, 0.0, 0.0, 0.0, 0.0, 0.0, 0.0, 0.0, 0.0, 0.0, 0.0, 0.0, 0.0, 0.0, 0.0, 0.0, 0.0, 0.0, 0.0, 0.0, 0.0, 0.0, 0.0, 0.0, 0.0, 0.0, 0.0, 0.0, 0.0, 0.0, 0.0, 0.0, 0.0, 0.0, 0.0, 0.0, 0.0, 0.0, 0.0, 0.0, 0.0, 0.0, 0.0, 0.0, 0.0, 0.0, 0.0, 0.0, 0.0, 0.0, 0.0, 0.0, 0.0, 0.0, 0.0, 0.0, 0.0, 0.0, 0.0, 0.0, 0.0, 0.0, 0.0, 0.0, 0.0, 0.0, 0.0, 0.0, 0.0, 0.0, 0.0, 0.0, 0.0, 0.0, 0.0, 0.0, 0.0, 0.0, 0.0, 0.0, 0.0, 0.0, 0.0, 0.0, 0.0, 0.0, 0.0, 0.0, 0.0, 0.0, 0.0, 0.0, 0.0, 0.0, 0.0, 0.0, 0.0, 0.0, 0.0, 0.0, 0.0, 0.0, 0.0, 0.0, 0.0, 0.0, 0.0, 0.0, 0.0, 0.0, 0.0, 0.0, 0.0, 0.0, 0.0, 0.0, 0.0, 0.0, 0.0, 0.0, 0.0, 0.0, 0.0, 0.0, 0.0, 0.0, 0.0, 0.0, 0.0, 0.0, 0.0, 0.0, 0.0, 0.0, 0.0, 0.0, 0.0, 0.0, 0.0, 0.0, 0.0, 0.0, 0.0, 0.0, 0.0, 0.0, 0.0, 0.0, 0.0, 0.0, 0.0, 0.0, 0.0, 0.0, 0.0, 0.0, 0.0, 0.0, 0.0, 0.0, 0.0, 0.0, 0.0, 0.0, 0.0, 0.0, 0.0, 0.0, 0.0, 0.0, 0.0, 0.0, 0.0, 0.0, 0.0, 0.0, 0.0, 0.0, 0.0, 0.0, 0.0, 0.0, 0.0, 0.0, 0.0, 0.0, 0.0, 0.0, 0.0, 0.0, 0.0, 0.0, 0.0, 0.0, 0.0, 0.0, 0.0, 0.0, 0.0, 0.0, 0.0, 0.0, 0.0, 0.0, 0.0, 0.0, 0.0, 0.0, 0.0, 0.0, 0.0, 0.0, 0.0, 0.0, 0.0, 0.0, 0.0, 0.0, 0.0, 0.0, 0.0, 0.0, 0.0, 0.0, 0.0, 0.0, 0.0, 0.0, 0.0, 0.0, 0.0, 0.0, 0.0, 0.0, 0.0, 0.0, 0.0, 0.0, 0.0, 0.0, 0.0, 0.0, 0.0, 0.0, 0.0, 0.0, 0.0, 0.0, 0.0, 0.0, 0.0, 0.0, 0.0, 0.0, 0.0, 0.0, 0.0, 0.0, 0.0, 0.0, 0.0, 0.0, 0.0, 0.0, 0.0, 0.0, 0.0, 0.0, 0.0, 0.0, 0.0, 0.0, 0.0, 0.0, 0.0, 0.0, 0.0, 0.0, 0.0, 0.0, 0.0, 0.0, 0.0, 0.0, 0.0, 0.0, 0.0, 0.0, 0.0, 0.0, 0.0, 0.0, 0.0, 0.0, 0.0, 0.0, 0.0, 0.0, 0.0, 0.0, 0.0, 0.0, 0.0, 0.0, 0.0, 0.0, 0.0, 0.0, 0.0, 0.0, 0.0, 0.0, 0.0, 0.0, 0.0, 0.0, 0.0, 0.0, 0.0, 0.0, 0.0, 0.0, 0.0, 0.0, 0.0, 0.0, 0.0, 0.0, 0.0, 0.0, 0.0, 0.0, 0.0, 0.0, 0.0, 0.0, 0.0, 0.0, 0.0, 0.0, 0.0, 0.0, 0.0, 0.0, 0.0, 0.0, 0.0, 0.0, 0.0, 0.0, 0.0, 0.0, 0.0, 0.0, 0.0, 0.0, 0.0, 0.0, 0.0, 0.0, 0.0, 0.0, 0.0, 0.0, 0.0, 0.0, 0.0, 0.0, 0.0, 0.0, 0.0, 0.0, 0.0, 0.0, 0.0, 0.0, 0.0, 0.0, 0.0, 0.0, 0.0, 0.0, 0.0, 0.0, 0.0, 0.0, 0.0, 0.0, 0.0, 0.0, 0.0, 0.0, 0.0, 0.0, 0.0, 0.0, 0.0, 0.0, 0.0, 0.0, 0.0, 0.0, 0.0, 0.0, 0.0, 0.0, 0.0, 0.0, 0.0, 0.0, 0.0, 0.0, 0.0, 0.0, 0.0, 0.0, 0.0, 0.0, 0.0, 0.0, 0.0, 0.0, 0.0, 0.0, 0.0, 0.0, 0.0, 0.0, 0.0, 0.0, 0.0, 0.0, 0.0, 0.0, 0.0, 0.0, 0.0, 0.0, 0.0, 0.0, 0.0, 0.0, 0.0, 0.0, 0.0, 0.0, 0.0, 0.0, 0.0, 0.0, 0.0, 0.0, 0.0, 0.0, 0.0, 0.0, 0.0, 0.0, 0.0, 0.0, 0.0, 0.0, 0.0, 0.0, 0.0, 0.0, 0.0, 0.0, 0.0, 0.0, 0.0, 0.0, 0.0, 0.0, 0.0, 0.0, 0.0, 0.0, 0.0, 0.0, 0.0, 0.0, 0.0, 0.0, 0.0, 0.0, 0.0, 0.0, 0.0, 0.0, 0.0, 0.0, 0.0, 0.0, 0.0, 0.0, 0.0, 0.0, 0.0, 0.0, 0.0, 0.0, 0.0, 0.0, 0.0, 0.0, 0.0, 0.0, 0.0, 0.0, 0.0, 0.0, 0.0, 0.0, 0.0, 0.0, 0.0, 0.0, 0.0, 0.0, 0.0, 0.0, 0.0, 0.0, 0.0, 0.0, 0.0, 0.0, 0.0, 0.0, 0.0, 0.0, 0.0, 0.0, 0.0, 0.0, 0.0, 0.0, 0.0, 0.0, 0.0, 0.0, 0.0, 0.0, 0.0, 0.0, 0.0, 0.0, 0.0, 0.0, 0.0, 0.0, 0.0, 0.0, 0.0, 0.0, 0.0, 0.0, 0.0, 0.0, 0.0, 0.0, 0.0, 0.0, 0.0, 0.0, 0.0, 0.0, 0.0, 0.0, 0.0, 0.0, 0.0, 0.0, 0.0, 0.0, 0.0, 0.0, 0.0, 0.0, 0.0, 0.0, 0.0, 0.0, 0.0, 0.0, 0.0, 0.0, 0.0, 0.0, 0.0, 0.0, 0.0, 0.0, 0.0, 0.0, 0.0, 0.0, 0.0, 0.0, 0.0, 0.0, 0.0, 0.0, 0.0, 0.0, 0.0, 0.0, 0.0, 0.0, 0.0, 0.0, 0.0, 0.0, 0.0, 0.0, 0.0, 0.0, 0.0, 0.0, 0.0, 0.0, 0.0, 0.0, 0.0, 0.0, 0.0, 0.0, 0.0, 0.0, 0.0, 0.0, 0.0, 0.0, 0.0, 0.0, 0.0, 0.0, 0.0, 0.0, 0.0, 0.0, 0.0, 0.0, 0.0, 0.0, 0.0, 0.0, 0.0, 0.0, 0.0, 0.0, 0.0, 0.0, 0.0, 0.0, 0.0, 0.0, 0.0, 0.0, 0.0, 0.0, 0.0, 0.0, 0.0, 0.0, 0.0, 0.0, 0.0, 0.0, 0.0, 0.0, 0.0, 0.0, 0.0, 0.0, 0.0, 0.0, 0.0, 0.0, 0.0, 0.0, 0.0, 0.0, 0.0, 0.0, 0.0, 0.0, 0.0, 0.0, 0.0, 0.0, 0.0, 0.0, 0.0, 0.0, 0.0, 0.0, 0.0, 0.0, 0.0, 0.0, 0.0, 0.0, 0.0, 0.0, 0.0, 0.0, 0.0, 0.0, 0.0, 0.0, 0.0, 0.0, 0.0, 0.0, 0.0, 0.0, 0.0, 0.0, 0.0, 0.0, 0.0, 0.0, 0.0, 0.0, 0.0, 0.0, 0.0, 0.0, 0.0, 0.0, 0.0, 0.0, 0.0, 0.0, 0.0, 0.0, 0.0, 0.0, 0.0, 0.0, 0.0, 0.0, 0.0, 0.0, 0.0, 0.0, 0.0, 0.0, 0.0, 0.0, 0.0, 0.0, 0.0, 0.0, 0.0, 0.0, 0.0, 0.0, 0.0, 0.0, 0.0, 0.0, 0.0, 0.0, 0.0, 0.0, 0.0, 0.0, 0.0, 0.0, 0.0, 0.0, 0.0, 0.0, 0.0, 0.0, 0.0, 0.0, 0.0, 0.0, 0.0, 0.0, 0.0, 0.0, 0.0, 0.0, 0.0, 0.0, 0.0, 0.0, 0.0, 0.0, 0.0, 0.0, 0.0, 0.0, 0.0, 0.0, 0.0, 0.0, 0.0, 0.0, 0.0, 0.0, 0.0, 0.0, 0.0, 0.0, 0.0, 0.0, 0.0, 0.0, 0.0, 0.0, 0.0, 0.0, 0.0, 0.0, 0.0, 0.0, 0.0, 0.0, 0.0, 0.0, 0.0, 0.0, 0.0, 0.0, 0.0, 0.0, 0.0, 0.0, 0.0, 0.0, 0.0, 0.0, 0.0, 0.0, 0.0, 0.0, 0.0, 0.0, 0.0, 0.0, 0.0, 0.0, 0.0, 0.0, 0.0, 0.0, 0.0, 0.0, 0.0, 0.0, 0.0, 0.0, 0.0, 0.0, 0.0, 0.0, 0.0, 0.0, 0.0, 0.0, 0.0, 0.0, 0.0, 0.0, 0.0, 0.0, 0.0, 0.0, 0.0, 0.0, 0.0, 0.0, 0.0, 0.0, 0.0, 0.0, 0.0, 0.0, 0.0, 0.0, 0.0, 0.0, 0.0, 0.0, 0.0, 0.0, 0.0, 0.0, 0.0, 0.0, 0.0, 0.0, 0.0, 0.0, 0.0, 0.0, 0.0, 0.0, 0.0, 0.0, 0.0, 0.0, 0.0, 0.0, 0.0, 0.0, 0.0, 0.0, 0.0, 0.0, 0.0, 0.0, 0.0, 0.0, 0.0, 0.0, 0.0, 0.0, 0.0, 0.0, 0.0, 0.0, 0.0, 0.0, 0.0, 0.0, 0.0, 0.0, 0.0, 0.0, 0.0, 0.0, 0.0, 0.0, 0.0, 0.0, 0.0, 0.0, 0.0, 0.0, 0.0, 0.0, 0.0, 0.0, 0.0, 0.0, 0.0, 0.0, 0.0, 0.0, 0.0, 0.0, 0.0, 0.0, 0.0, 0.0, 0.0, 0.0, 0.0, 0.0, 0.0, 0.0, 0.0, 0.0, 0.0, 0.0, 0.0, 0.0, 0.0, 0.0, 0.0, 0.0, 0.0, 0.0, 0.0, 0.0, 0.0, 0.0, 0.0, 0.0, 0.0, 0.0, 0.0, 0.0, 0.0, 0.0, 0.0, 0.0, 0.0, 0.0, 0.0, 0.0, 0.0, 0.0, 0.0, 0.0, 0.0, 0.0, 0.0, 0.0, 0.0, 0.0, 0.0, 0.0, 0.0, 0.0, 0.0, 0.0, 0.0, 0.0, 0.0, 0.0, 0.0, 0.0, 0.0, 0.0, 0.0, 0.0, 0.0, 0.0, 0.0, 0.0, 0.0, 0.0, 0.0, 0.0, 0.0, 0.0, 0.0, 0.0, 0.0, 0.0, 0.0, 0.0, 0.0, 0.0, 0.0, 0.0, 0.0, 0.0, 0.0, 0.0, 0.0, 0.0, 0.0, 0.0, 0.0, 0.0, 0.0, 0.0, 0.0, 0.0, 0.0, 0.0, 0.0, 0.0, 0.0, 0.0, 0.0, 0.0, 0.0, 0.0, 0.0, 0.0, 0.0, 0.0, 0.0, 0.0, 0.0, 0.0, 0.0, 0.0, 0.0, 0.0, 0.0, 0.0, 0.0, 0.0, 0.0, 0.0, 0.0, 0.0, 0.0, 0.0, 0.0, 0.0, 0.0, 0.0, 0.0, 0.0, 0.0, 0.0, 0.0, 0.0, 0.0, 0.0, 0.0, 0.0, 0.0, 0.0, 0.0, 0.0, 0.0, 0.0, 0.0, 0.0, 0.0, 0.0, 0.0, 0.0, 0.0, 0.0, 0.0, 0.0, 0.0, 0.0, 0.0, 0.0, 0.0, 0.0, 0.0, 0.0, 0.0, 0.0, 0.0, 0.0, 0.0, 0.0, 0.0, 0.0, 0.0, 0.0, 0.0, 0.0, 0.0, 0.0, 0.0, 0.0, 0.0, 0.0, 0.0, 0.0, 0.0, 0.0, 0.0, 0.0, 0.0, 0.0, 0.0, 0.0, 0.0, 0.0, 0.0, 0.0, 0.0, 0.0, 0.0, 0.0, 0.0, 0.0, 0.0, 0.0, 0.0, 0.0, 0.0, 0.0, 0.0, 0.0, 0.0, 0.0, 0.0, 0.0, 0.0, 0.0, 0.0, 0.0, 0.0, 0.0, 0.0, 0.0, 0.0, 0.0, 0.0, 0.0, 0.0, 0.0, 0.0, 0.0, 0.0, 0.0, 0.0, 0.0, 0.0, 0.0, 0.0, 0.0, 0.0, 0.0, 0.0, 0.0, 0.0, 0.0, 0.0, 0.0, 0.0, 0.0, 0.0, 0.0, 0.0, 0.0, 0.0, 0.0, 0.0, 0.0, 0.0, 0.0, 0.0, 0.0, 0.0, 0.0, 0.0, 0.0, 0.0, 0.0, 0.0, 0.0, 0.0, 0.0, 0.0, 0.0, 0.0, 0.0, 0.0, 0.0, 0.0, 0.0, 0.0, 0.0, 0.0, 0.0, 0.0, 0.0, 0.0, 0.0, 0.0, 0.0, 0.0, 0.0, 0.0, 0.0, 0.0, 0.0, 0.0, 0.0, 0.0, 0.0, 0.0, 0.0, 0.0, 0.0, 0.0, 0.0, 0.0, 0.0, 0.0, 0.0, 0.0, 0.0, 0.0, 0.0, 0.0, 0.0, 0.0, 0.0, 0.0, 0.0])
me_cube.materials.append(mat_material)
me_cube.use_remesh_preserve_volume = False
me_cube.use_remesh_preserve_attributes = False
me_cube.use_mirror_vertex_groups = False
me_cube.update()
me_uploads_files_1916312_tulips_alutaroma_free = bpy.data.meshes.new('uploads_files_1916312_tulips_alutaroma_free')
me_uploads_files_1916312_tulips_alutaroma_free.from_pydata([(0.2773, -1.495, -0.1925), (0.2985, -1.495, -0.1795), (0.2828, -2.463, -0.2101), (0.2766, -2.463, -0.2231), (0.2572, -2.463, -0.2084), (0.258, -1.497, -0.1779), (0.266, -2.463, -0.184), (0.2669, -1.497, -0.1535), (0.278, -2.463, -0.1854), (0.2939, -1.496, -0.1548), (0.2543, -1.178, -0.1839), (0.2755, -1.176, -0.1709), (0.2351, -1.18, -0.1692), (0.244, -1.179, -0.1448), (0.2709, -1.177, -0.1462), (0.2055, -0.5367, -0.1797), (0.2266, -0.5338, -0.1668), (0.1864, -0.5396, -0.165), (0.1953, -0.5384, -0.1406), (0.2221, -0.5345, -0.142), (0.1487, -0.2437, -0.1798), (0.1696, -0.2395, -0.167), (0.1298, -0.2472, -0.1649), (0.1387, -0.2453, -0.1406), (0.1652, -0.2401, -0.1422), (0.2978, -0.9601, -0.1015), (0.3164, -0.6241, -0.03657), (0.3111, -0.6023, -0.191), (0.2954, -0.9218, -0.2111), (0.1918, -0.9416, -0.1558), (0.2173, -0.6198, -0.09034), (0.2723, -2.463, -0.1838), (0.3089, -1.254, -0.1588), (0.3052, -1.236, -0.1963), (0.2824, -2.463, -0.2178), (0.3402, -0.468, 0.06417), (0.4086, -0.2326, 0.1669), (0.3334, -0.3812, -0.01635), (0.2772, -0.3812, 0.03835), (0.2486, -2.463, -0.1647), (0.2528, -1.247, -0.1632)], [], [(0, 1, 2, 3), (3, 4, 5, 0), (4, 6, 7, 5), (6, 8, 9, 7), (2, 1, 9, 8), (10, 11, 1, 0), (0, 5, 12, 10), (13, 12, 5, 7), (7, 9, 14, 13), (11, 14, 9, 1), (15, 16, 11, 10), (10, 12, 17, 15), (18, 17, 12, 13), (13, 14, 19, 18), (16, 19, 14, 11), (20, 21, 16, 15), (15, 17, 22, 20), (23, 22, 17, 18), (18, 19, 24, 23), (21, 24, 19, 16), (25, 26, 27, 28), (26, 25, 29, 30), (31, 32, 33, 34), (32, 25, 28, 33), (35, 36, 37), (37, 27, 26, 35), (38, 36, 35), (35, 26, 30, 38), (39, 40, 32, 31), (40, 29, 25, 32)])
_uv = me_uploads_files_1916312_tulips_alutaroma_free.uv_layers.new(name='UVMap')
_uv.uv.foreach_set('vector', [0.9431, 0.3956, 0.9319, 0.3956, 0.9311, 0.00199, 0.9421, 0.001975, 0.8981, 0.001975, 0.9091, 0.00199, 0.9094, 0.3957, 0.8982, 0.3957, 0.9091, 0.00199, 0.9146, 0.001994, 0.915, 0.3957, 0.9094, 0.3957, 0.9146, 0.001994, 0.9256, 0.001994, 0.9263, 0.3957, 0.915, 0.3957, 0.9311, 0.00199, 0.9319, 0.3956, 0.9263, 0.3957, 0.9256, 0.001994, 0.9438, 0.5949, 0.9325, 0.595, 0.9319, 0.3956, 0.9431, 0.3956, 0.8981, 0.3957, 0.9094, 0.3957, 0.9099, 0.595, 0.8986, 0.5951, 0.9155, 0.595, 0.9099, 0.595, 0.9094, 0.3957, 0.915, 0.3957, 0.915, 0.3957, 0.9263, 0.3957, 0.9268, 0.595, 0.9155, 0.595, 0.9325, 0.595, 0.9268, 0.595, 0.9263, 0.3957, 0.9319, 0.3956, 0.9444, 0.7949, 0.9331, 0.7949, 0.9325, 0.595, 0.9438, 0.5949, 0.8986, 0.5951, 0.9099, 0.595, 0.9105, 0.795, 0.8992, 0.795, 0.9161, 0.795, 0.9105, 0.795, 0.9099, 0.595, 0.9155, 0.595, 0.9155, 0.595, 0.9268, 0.595, 0.9275, 0.7949, 0.9161, 0.795, 0.9331, 0.7949, 0.9275, 0.7949, 0.9268, 0.595, 0.9325, 0.595, 0.9451, 0.9949, 0.9337, 0.9949, 0.9331, 0.7949, 0.9444, 0.7949, 0.8992, 0.795, 0.9105, 0.795, 0.9111, 0.995, 0.8998, 0.995, 0.9168, 0.995, 0.9111, 0.995, 0.9105, 0.795, 0.9161, 0.795, 0.9161, 0.795, 0.9275, 0.7949, 0.9281, 0.9949, 0.9168, 0.995, 0.9337, 0.9949, 0.9281, 0.9949, 0.9275, 0.7949, 0.9331, 0.7949, 0.08804, 0.3747, 0.08804, 0.6244, 0.0, 0.6244, 0.0, 0.3747, 0.08804, 0.6244, 0.08804, 0.3747, 0.1761, 0.3747, 0.1761, 0.6244, 0.08804, 0.0, 0.08804, 0.1677, 0.0, 0.1677, 0.0, 0.0, 0.08804, 0.1677, 0.08804, 0.3747, 0.0, 0.3747, 0.0, 0.1677, 0.08804, 0.8207, 0.08834, 0.9991, 0.0, 0.8207, 0.0, 0.8207, 0.0, 0.6244, 0.08804, 0.6244, 0.08804, 0.8207, 0.1761, 0.8207, 0.08834, 0.9991, 0.08804, 0.8207, 0.08804, 0.8207, 0.08804, 0.6244, 0.1761, 0.6244, 0.1761, 0.8207, 0.1761, 0.0, 0.1761, 0.1677, 0.08804, 0.1677, 0.08804, 0.0, 0.1761, 0.1677, 0.1761, 0.3747, 0.08804, 0.3747, 0.08804, 0.1677])
me_uploads_files_1916312_tulips_alutaroma_free.materials.append(mat_default_obj)
me_uploads_files_1916312_tulips_alutaroma_free.use_remesh_fix_poles = True
me_uploads_files_1916312_tulips_alutaroma_free.use_remesh_preserve_attributes = False
me_uploads_files_1916312_tulips_alutaroma_free.update()
me_uploads_files_1916312_tulips_alutaroma_free_001 = bpy.data.meshes.new('uploads_files_1916312_tulips_alutaroma_free.001')
me_uploads_files_1916312_tulips_alutaroma_free_001.from_pydata([(0.2631, -0.1768, -0.271), (0.2339, -0.2879, -0.2237), (0.2793, -0.281, -0.1566), (0.3152, -0.1633, -0.1756), (0.2305, -0.2439, -0.03959), (0.2712, -0.1099, -0.0489), (0.2344, -0.05061, -0.2708), (0.1449, -0.05793, -0.3042), (0.1491, -0.159, -0.3047), (0.1852, 0.07155, -0.2337), (0.2777, -0.04407, -0.1748), (0.2034, 0.07982, -0.1882), (0.2042, -0.3387, -0.1261), (0.1792, -0.3456, -0.1658), (0.2684, -0.01548, -0.07607), (0.2206, 0.06844, -0.1433), (0.1039, -0.2709, -0.2338), (0.1568, 0.03712, -0.2736), (0.08147, -0.1863, -0.01954), (0.1357, -0.2963, -0.05601), (0.06149, -0.308, -0.1256), (0.01623, -0.202, -0.1011), (0.02118, -0.1956, -0.2154), (0.05558, -0.07696, -0.02264), (0.1694, -0.05205, 0.0003922), (0.2042, -0.1543, -0.004565), (0.05131, 0.04306, -0.07851), (-0.0155, -0.09481, -0.09514), (0.0179, 0.03225, -0.1132), (-0.01049, -0.09795, -0.2147), (-0.001391, 0.00308, -0.1509), (0.0883, 0.04858, -0.04061), (0.3302, -0.2, -0.177), (0.2813, -0.3033, -0.1963), (0.2149, -0.3419, -0.1235), (0.3098, -0.2148, -0.07036), (0.1776, -0.275, -0.01364), (0.2057, -0.1672, -0.00467), (0.329, -0.07033, -0.1559), (0.2819, -0.04007, -0.2568), (0.2693, -0.1396, -0.2858), (0.2872, 0.0561, -0.1173), (0.3007, -0.09157, -0.05654), (0.2729, 0.0504, -0.07001), (0.1922, -0.3548, -0.1594), (0.1943, -0.3524, -0.1786), (0.225, -0.07603, -0.008337), (0.2553, 0.02689, -0.03025), (0.1773, -0.3575, -0.154), (0.2241, -0.2364, -0.2813), (0.1857, -0.3524, -0.1877), (0.2862, 0.03928, -0.1749), (0.03465, -0.2424, -0.2315), (0.0813, -0.3372, -0.2065), (0.1659, -0.3223, -0.2648), (0.1147, -0.2336, -0.3067), (0.2463, -0.2781, -0.2493), (0.2209, -0.1481, -0.3087), (-0.001832, -0.1229, -0.2485), (-0.03711, -0.1019, -0.1386), (0.001542, -0.2151, -0.1079), (0.007597, 0.02005, -0.239), (0.07601, -0.09909, -0.3145), (0.05347, 0.02325, -0.2618), (0.1904, -0.3583, -0.1775), (0.1716, -0.3616, -0.1642), (0.1732, -0.06253, -0.3253), (0.08744, 0.006933, -0.2973), (0.06153, -0.317, -0.1325), (-0.02583, 2.713e-05, -0.2009), (0.1662, -0.2467, 0.01057), (0.1976, -0.339, -0.05196), (0.09697, -0.356, -0.0763), (0.06483, -0.2593, -0.02927), (0.03242, -0.3113, -0.1774), (-0.004724, -0.2173, -0.1373), (0.1397, -0.1193, 0.02889), (0.2453, -0.07938, 0.004967), (0.2838, -0.201, -0.02595), (0.1024, 0.01198, 0.004255), (0.04704, -0.1367, -0.01855), (0.05827, 0.008189, -0.01826), (0.1775, -0.364, -0.1536), (0.1961, -0.3617, -0.148), (-0.01993, -0.1107, -0.0925), (0.02289, -0.01237, -0.04599), (0.1747, -0.364, -0.1694), (0.288, -0.294, -0.07572), (0.2063, -0.36, -0.1548), (0.1601, -0.003464, 0.0098)], [], [(0, 1, 2, 3), (3, 2, 4, 5), (0, 6, 7, 8), (9, 6, 10, 11), (6, 0, 3, 10), (12, 2, 1, 13), (11, 10, 14, 15), (10, 3, 5, 14), (2, 12, 4), (16, 13, 1), (1, 0, 8, 16), (17, 7, 6, 9), (18, 19, 20, 21), (21, 20, 16, 22), (18, 23, 24, 25), (26, 23, 27, 28), (23, 18, 21, 27), (13, 20, 19, 12), (28, 27, 29, 30), (27, 21, 22, 29), (20, 13, 16), (4, 12, 19), (19, 18, 25, 4), (31, 24, 23, 26), (32, 33, 34, 35), (35, 34, 36, 37), (32, 38, 39, 40), (41, 38, 42, 43), (38, 32, 35, 42), (44, 34, 33, 45), (43, 42, 46, 47), (42, 35, 37, 46), (48, 36, 34, 44), (45, 33, 49, 50), (33, 32, 40, 49), (51, 39, 38, 41), (52, 53, 54, 55), (55, 54, 56, 57), (52, 58, 59, 60), (61, 58, 62, 63), (58, 52, 55, 62), (64, 54, 53, 65), (63, 62, 66, 67), (62, 55, 57, 66), (50, 56, 54, 64), (65, 53, 68, 48), (53, 52, 60, 68), (69, 59, 58, 61), (70, 71, 72, 73), (73, 72, 74, 75), (70, 76, 77, 78), (79, 76, 80, 81), (76, 70, 73, 80), (82, 72, 71, 83), (81, 80, 84, 85), (80, 73, 75, 84), (86, 74, 72, 82), (83, 71, 87, 88), (71, 70, 78, 87), (89, 77, 76, 79)])
_uv = me_uploads_files_1916312_tulips_alutaroma_free_001.uv_layers.new(name='UVMap')
_uv.uv.foreach_set('vector', [0.114, 0.7467, 0.114, 0.636, 0.2234, 0.636, 0.2234, 0.7467, 0.2234, 0.7467, 0.2234, 0.636, 0.3245, 0.636, 0.3329, 0.7467, 0.114, 0.7467, 0.1174, 0.8759, 0.02907, 0.8574, 0.004546, 0.7467, 0.1445, 0.9977, 0.1174, 0.8759, 0.22, 0.8759, 0.1929, 0.9977, 0.1174, 0.8759, 0.114, 0.7467, 0.2234, 0.7467, 0.22, 0.8759, 0.2544, 0.5253, 0.2234, 0.636, 0.114, 0.636, 0.08297, 0.5253, 0.1929, 0.9977, 0.22, 0.8759, 0.3083, 0.8574, 0.2414, 0.9681, 0.22, 0.8759, 0.2234, 0.7467, 0.3329, 0.7467, 0.3083, 0.8574, 0.2234, 0.636, 0.2544, 0.5253, 0.3245, 0.636, 0.01292, 0.636, 0.08297, 0.5253, 0.114, 0.636, 0.114, 0.636, 0.114, 0.7467, 0.004546, 0.7467, 0.01292, 0.636, 0.09604, 0.9681, 0.02907, 0.8574, 0.1174, 0.8759, 0.1445, 0.9977, 0.114, 0.7466, 0.114, 0.6359, 0.2234, 0.6359, 0.2234, 0.7466, 0.2234, 0.7466, 0.2234, 0.6359, 0.3245, 0.6359, 0.3329, 0.7466, 0.114, 0.7466, 0.1175, 0.8758, 0.0291, 0.8573, 0.004568, 0.7466, 0.1445, 0.9977, 0.1175, 0.8758, 0.22, 0.8758, 0.1929, 0.9977, 0.1175, 0.8758, 0.114, 0.7466, 0.2234, 0.7466, 0.22, 0.8758, 0.2545, 0.5252, 0.2234, 0.6359, 0.114, 0.6359, 0.08299, 0.5252, 0.1929, 0.9977, 0.22, 0.8758, 0.3083, 0.8573, 0.2414, 0.968, 0.22, 0.8758, 0.2234, 0.7466, 0.3329, 0.7466, 0.3083, 0.8573, 0.2234, 0.6359, 0.2545, 0.5252, 0.3245, 0.6359, 0.01294, 0.6359, 0.08299, 0.5252, 0.114, 0.6359, 0.114, 0.6359, 0.114, 0.7466, 0.004568, 0.7466, 0.01294, 0.6359, 0.09606, 0.968, 0.0291, 0.8573, 0.1175, 0.8758, 0.1445, 0.9977, 0.114, 0.7467, 0.114, 0.636, 0.2234, 0.636, 0.2234, 0.7467, 0.2234, 0.7467, 0.2234, 0.636, 0.3245, 0.636, 0.3329, 0.7467, 0.114, 0.7467, 0.1174, 0.8759, 0.02907, 0.8574, 0.004546, 0.7467, 0.1445, 0.9977, 0.1174, 0.8759, 0.22, 0.8759, 0.1929, 0.9977, 0.1174, 0.8759, 0.114, 0.7467, 0.2234, 0.7467, 0.22, 0.8759, 0.212, 0.5045, 0.2234, 0.636, 0.114, 0.636, 0.1254, 0.5045, 0.1929, 0.9977, 0.22, 0.8759, 0.3083, 0.8574, 0.2414, 0.9681, 0.22, 0.8759, 0.2234, 0.7467, 0.3329, 0.7467, 0.3083, 0.8574, 0.2544, 0.5253, 0.3245, 0.636, 0.2234, 0.636, 0.212, 0.5045, 0.1254, 0.5045, 0.114, 0.636, 0.01292, 0.636, 0.08297, 0.5253, 0.114, 0.636, 0.114, 0.7467, 0.004546, 0.7467, 0.01292, 0.636, 0.09604, 0.9681, 0.02907, 0.8574, 0.1174, 0.8759, 0.1445, 0.9977, 0.114, 0.7466, 0.114, 0.636, 0.2234, 0.636, 0.2234, 0.7466, 0.2234, 0.7466, 0.2234, 0.636, 0.3245, 0.636, 0.3328, 0.7466, 0.114, 0.7466, 0.1174, 0.8758, 0.02905, 0.8573, 0.004523, 0.7466, 0.1445, 0.9977, 0.1174, 0.8758, 0.2199, 0.8758, 0.1929, 0.9977, 0.1174, 0.8758, 0.114, 0.7466, 0.2234, 0.7466, 0.2199, 0.8758, 0.212, 0.5045, 0.2234, 0.636, 0.114, 0.636, 0.1254, 0.5045, 0.1929, 0.9977, 0.2199, 0.8758, 0.3083, 0.8573, 0.2413, 0.968, 0.2199, 0.8758, 0.2234, 0.7466, 0.3328, 0.7466, 0.3083, 0.8573, 0.2544, 0.5253, 0.3245, 0.636, 0.2234, 0.636, 0.212, 0.5045, 0.1254, 0.5045, 0.114, 0.636, 0.0129, 0.636, 0.08295, 0.5253, 0.114, 0.636, 0.114, 0.7466, 0.004523, 0.7466, 0.0129, 0.636, 0.09602, 0.968, 0.02905, 0.8573, 0.1174, 0.8758, 0.1445, 0.9977, 0.114, 0.7467, 0.114, 0.636, 0.2234, 0.636, 0.2234, 0.7467, 0.2234, 0.7467, 0.2234, 0.636, 0.3245, 0.636, 0.3329, 0.7467, 0.114, 0.7467, 0.1174, 0.8759, 0.02907, 0.8574, 0.004546, 0.7467, 0.1445, 0.9977, 0.1174, 0.8759, 0.22, 0.8759, 0.1929, 0.9977, 0.1174, 0.8759, 0.114, 0.7467, 0.2234, 0.7467, 0.22, 0.8759, 0.212, 0.5045, 0.2234, 0.636, 0.114, 0.636, 0.1254, 0.5045, 0.1929, 0.9977, 0.22, 0.8759, 0.3083, 0.8574, 0.2414, 0.9681, 0.22, 0.8759, 0.2234, 0.7467, 0.3329, 0.7467, 0.3083, 0.8574, 0.2544, 0.5253, 0.3245, 0.636, 0.2234, 0.636, 0.212, 0.5045, 0.1254, 0.5045, 0.114, 0.636, 0.01292, 0.636, 0.08297, 0.5253, 0.114, 0.636, 0.114, 0.7467, 0.004546, 0.7467, 0.01292, 0.636, 0.09604, 0.9681, 0.02907, 0.8574, 0.1174, 0.8759, 0.1445, 0.9977])
me_uploads_files_1916312_tulips_alutaroma_free_001.materials.append(mat_default_obj)
me_uploads_files_1916312_tulips_alutaroma_free_001.use_remesh_fix_poles = True
me_uploads_files_1916312_tulips_alutaroma_free_001.use_remesh_preserve_attributes = False
me_uploads_files_1916312_tulips_alutaroma_free_001.update()
me_cube_001 = bpy.data.meshes.new('Cube.001')
me_cube_001.from_pydata([(-0.3827, -0.001853, -1.156), (-0.4288, -0.001853, -0.9758), (-0.3964, -0.001853, -0.7351), (-0.3228, -0.001853, -0.4223), (-0.2194, 0.0, -0.1113), (-0.2167, -0.0811, -1.314), (-0.3595, 0.1294, -1.156), (-0.4029, 0.1452, -0.9758), (-0.3724, 0.1341, -0.7351), (-0.3032, 0.1089, -0.4223), (-0.2093, 0.07218, -0.1113), (-0.1765, -0.1508, -1.314), (-0.2929, 0.2448, -1.156), (-0.3283, 0.2745, -0.9758), (-0.3034, 0.2536, -0.7351), (-0.247, 0.2063, -0.4223), (-0.1706, 0.1356, -0.1113), (-0.1148, -0.2025, -1.314), (-0.1908, 0.3305, -1.156), (-0.2139, 0.3704, -0.9758), (-0.1977, 0.3423, -0.7351), (-0.1609, 0.2786, -0.4223), (-0.1114, 0.1828, -0.1114), (-0.0392, -0.23, -1.314), (-0.0656, 0.376, -1.156), (-0.07361, 0.4215, -0.9758), (-0.06797, 0.3895, -0.7351), (-0.05519, 0.317, -0.4223), (-0.03868, 0.2078, -0.1114), (0.04127, -0.23, -1.314), (0.06767, 0.376, -1.156), (0.07568, 0.4215, -0.9758), (0.07004, 0.3895, -0.7351), (0.05726, 0.317, -0.4223), (0.03868, 0.2078, -0.1114), (0.1169, -0.2025, -1.314), (0.1929, 0.3305, -1.156), (0.216, 0.3704, -0.9758), (0.1997, 0.3423, -0.7351), (0.1629, 0.2786, -0.4223), (0.1097, 0.1817, -0.1095), (0.1785, -0.1508, -1.314), (0.295, 0.2448, -1.156), (0.3303, 0.2745, -0.9758), (0.3055, 0.2536, -0.7351), (0.2491, 0.2063, -0.4223), (0.1681, 0.1349, -0.1094), (0.2188, -0.0811, -1.314), (0.3616, 0.1294, -1.156), (0.405, 0.1452, -0.9758), (0.3745, 0.1341, -0.7351), (0.3053, 0.1089, -0.4223), (0.2062, 0.07177, -0.1094), (0.2327, -0.001853, -1.314), (0.3848, -0.001853, -1.156), (0.4309, -0.001853, -0.9758), (0.3984, -0.001853, -0.7351), (0.3248, -0.001853, -0.4223), (0.2194, 0.0, -0.1094), (0.2188, 0.07739, -1.314), (0.3616, -0.1331, -1.156), (0.405, -0.1489, -0.9758), (0.3745, -0.1378, -0.7351), (0.3053, -0.1126, -0.4223), (0.2062, -0.07177, -0.1094), (0.1785, 0.1471, -1.314), (0.295, -0.2485, -1.156), (0.3303, -0.2782, -0.9758), (0.3055, -0.2573, -0.7351), (0.2491, -0.21, -0.4223), (0.1681, -0.1349, -0.1094), (0.1169, 0.1988, -1.314), (0.1929, -0.3342, -1.156), (0.216, -0.3741, -0.9758), (0.1997, -0.346, -0.7351), (0.1629, -0.2823, -0.4223), (0.1097, -0.1817, -0.1095), (0.04127, 0.2263, -1.314), (0.06767, -0.3797, -1.156), (0.07568, -0.4252, -0.9758), (0.07004, -0.3932, -0.7351), (0.05726, -0.3207, -0.4223), (0.03811, -0.2067, -0.1095), (-0.0392, 0.2263, -1.314), (-0.0656, -0.3797, -1.156), (-0.07361, -0.4252, -0.9758), (-0.06797, -0.3932, -0.7351), (-0.05519, -0.3207, -0.4223), (-0.03811, -0.2067, -0.1095), (-0.1148, 0.1988, -1.314), (-0.1908, -0.3342, -1.156), (-0.2139, -0.3741, -0.9758), (-0.1977, -0.346, -0.7351), (-0.1609, -0.2823, -0.4223), (-0.1097, -0.1817, -0.1095), (-0.1765, 0.1471, -1.314), (-0.2929, -0.2485, -1.156), (-0.3283, -0.2782, -0.9758), (-0.3034, -0.2573, -0.7351), (-0.247, -0.21, -0.4223), (-0.1681, -0.1349, -0.1094), (-0.2167, 0.07739, -1.314), (-0.3595, -0.1331, -1.156), (-0.4029, -0.1489, -0.9758), (-0.3724, -0.1378, -0.7351), (-0.3032, -0.1126, -0.4223), (-0.2062, -0.07218, -0.1113), (-0.2307, -0.001853, -1.314), (0.001036, -0.001853, -1.314), (0.001036, -0.001853, -1.314), (0.001036, -0.001853, -1.314), (0.001036, -0.001853, -1.314), (0.001036, -0.001853, -1.314), (0.001036, -0.001853, -1.314), (0.001036, -0.001853, -1.314), (0.001036, -0.001853, -1.314), (0.001036, -0.001853, -1.314), (0.001036, -0.001853, -1.314), (0.001036, -0.001853, -1.314), (0.001036, -0.001853, -1.314), (0.001036, -0.001853, -1.314), (0.001036, -0.001853, -1.314), (0.001036, -0.001853, -1.314), (0.001036, -0.001853, -1.314), (0.001036, -0.001853, -1.314), (0.001036, -0.001853, -1.314)], [], [(107, 0, 6, 101), (0, 1, 7, 6), (1, 2, 8, 7), (2, 3, 9, 8), (3, 4, 10, 9), (101, 6, 12, 95), (6, 7, 13, 12), (7, 8, 14, 13), (8, 9, 15, 14), (9, 10, 16, 15), (95, 12, 18, 89), (12, 13, 19, 18), (13, 14, 20, 19), (14, 15, 21, 20), (15, 16, 22, 21), (21, 22, 28, 27), (89, 18, 24, 83), (18, 19, 25, 24), (19, 20, 26, 25), (20, 21, 27, 26), (26, 27, 33, 32), (27, 28, 34, 33), (83, 24, 30, 77), (24, 25, 31, 30), (25, 26, 32, 31), (30, 31, 37, 36), (31, 32, 38, 37), (32, 33, 39, 38), (33, 34, 40, 39), (77, 30, 36, 71), (71, 36, 42, 65), (36, 37, 43, 42), (37, 38, 44, 43), (38, 39, 45, 44), (39, 40, 46, 45), (65, 42, 48, 59), (42, 43, 49, 48), (43, 44, 50, 49), (44, 45, 51, 50), (45, 46, 52, 51), (59, 48, 54, 53), (48, 49, 55, 54), (49, 50, 56, 55), (50, 51, 57, 56), (51, 52, 58, 57), (56, 57, 63, 62), (57, 58, 64, 63), (53, 54, 60, 47), (54, 55, 61, 60), (55, 56, 62, 61), (61, 62, 68, 67), (62, 63, 69, 68), (63, 64, 70, 69), (47, 60, 66, 41), (60, 61, 67, 66), (41, 66, 72, 35), (66, 67, 73, 72), (67, 68, 74, 73), (68, 69, 75, 74), (69, 70, 76, 75), (35, 72, 78, 29), (72, 73, 79, 78), (73, 74, 80, 79), (74, 75, 81, 80), (75, 76, 82, 81), (29, 78, 84, 23), (78, 79, 85, 84), (79, 80, 86, 85), (80, 81, 87, 86), (81, 82, 88, 87), (87, 88, 94, 93), (23, 84, 90, 17), (84, 85, 91, 90), (85, 86, 92, 91), (86, 87, 93, 92), (91, 92, 98, 97), (92, 93, 99, 98), (93, 94, 100, 99), (17, 90, 96, 11), (90, 91, 97, 96), (96, 97, 103, 102), (97, 98, 104, 103), (98, 99, 105, 104), (99, 100, 106, 105), (11, 96, 102, 5), (5, 102, 0, 107), (102, 103, 1, 0), (103, 104, 2, 1), (104, 105, 3, 2), (105, 106, 4, 3), (77, 71, 119, 120), (5, 107, 125, 108), (101, 95, 123, 124), (29, 23, 111, 112), (95, 89, 122, 123), (23, 17, 110, 111), (47, 41, 114, 115), (71, 65, 118, 119), (41, 35, 113, 114), (89, 83, 121, 122), (17, 11, 109, 110), (65, 59, 117, 118), (53, 47, 115, 116), (35, 29, 112, 113), (59, 53, 116, 117), (107, 101, 124, 125), (83, 77, 120, 121), (11, 5, 108, 109)])
_uv = me_cube_001.uv_layers.new(name='UVMap')
_uv.uv.foreach_set('vector', [0.0, 0.0, 0.0, 0.0, 0.0, 0.0, 0.0, 0.0, 0.0, 0.0, 0.0, 0.0, 0.0, 0.0, 0.0, 0.0, 0.0, 0.0, 0.0, 0.0, 0.0, 0.0, 0.0, 0.0, 0.0, 0.0, 0.0, 0.0, 0.0, 0.0, 0.0, 0.0, 0.0, 0.0, 0.0, 0.0, 0.0, 0.0, 0.0, 0.0, 0.0, 0.0, 0.0, 0.0, 0.0, 0.0, 0.0, 0.0, 0.0, 0.0, 0.0, 0.0, 0.0, 0.0, 0.0, 0.0, 0.0, 0.0, 0.0, 0.0, 0.0, 0.0, 0.0, 0.0, 0.0, 0.0, 0.0, 0.0, 0.0, 0.0, 0.0, 0.0, 0.0, 0.0, 0.0, 0.0, 0.0, 0.0, 0.0, 0.0, 0.0, 0.0, 0.0, 0.0, 0.0, 0.0, 0.0, 0.0, 0.0, 0.0, 0.0, 0.0, 0.0, 0.0, 0.0, 0.0, 0.0, 0.0, 0.0, 0.0, 0.0, 0.0, 0.0, 0.0, 0.0, 0.0, 0.0, 0.0, 0.0, 0.0, 0.0, 0.0, 0.0, 0.0, 0.0, 0.0, 0.0, 0.0, 0.0, 0.0, 0.0, 0.0, 0.0, 0.0, 0.0, 0.0, 0.0, 0.0, 0.0, 0.0, 0.0, 0.0, 0.0, 0.0, 0.0, 0.0, 0.0, 0.0, 0.0, 0.0, 0.0, 0.0, 0.0, 0.0, 0.0, 0.0, 0.0, 0.0, 0.0, 0.0, 0.0, 0.0, 0.0, 0.0, 0.0, 0.0, 0.0, 0.0, 0.0, 0.0, 0.0, 0.0, 0.0, 0.0, 0.0, 0.0, 0.0, 0.0, 0.0, 0.0, 0.0, 0.0, 0.0, 0.0, 0.0, 0.0, 0.0, 0.0, 0.0, 0.0, 0.0, 0.0, 0.0, 0.0, 0.0, 0.0, 0.0, 0.0, 0.0, 0.0, 0.0, 0.0, 0.0, 0.0, 0.0, 0.0, 0.0, 0.0, 0.0, 0.0, 0.0, 0.0, 0.0, 0.0, 0.0, 0.0, 0.0, 0.0, 0.0, 0.0, 0.0, 0.0, 0.0, 0.0, 0.0, 0.0, 0.0, 0.0, 0.0, 0.0, 0.0, 0.0, 0.0, 0.0, 0.0, 0.0, 0.0, 0.0, 0.0, 0.0, 0.0, 0.0, 0.0, 0.0, 0.0, 0.0, 0.0, 0.0, 0.0, 0.0, 0.0, 0.0, 0.0, 0.0, 0.0, 0.0, 0.0, 0.0, 0.0, 0.0, 0.0, 0.0, 0.0, 0.0, 0.0, 0.0, 0.0, 0.0, 0.0, 0.0, 0.0, 0.0, 0.0, 0.0, 0.0, 0.0, 0.0, 0.0, 0.0, 0.0, 0.0, 0.0, 0.0, 0.0, 0.0, 0.0, 0.0, 0.0, 0.0, 0.0, 0.0, 0.0, 0.0, 0.0, 0.0, 0.0, 0.0, 0.0, 0.0, 0.0, 0.0, 0.0, 0.0, 0.0, 0.0, 0.0, 0.0, 0.0, 0.0, 0.0, 0.0, 0.0, 0.0, 0.0, 0.0, 0.0, 0.0, 0.0, 0.0, 0.0, 0.0, 0.0, 0.0, 0.0, 0.0, 0.0, 0.0, 0.0, 0.0, 0.0, 0.0, 0.0, 0.0, 0.0, 0.0, 0.0, 0.0, 0.0, 0.0, 0.0, 0.0, 0.0, 0.0, 0.0, 0.0, 0.0, 0.0, 0.0, 0.0, 0.0, 0.0, 0.0, 0.0, 0.0, 0.0, 0.0, 0.0, 0.0, 0.0, 0.0, 0.0, 0.0, 0.0, 0.0, 0.0, 0.0, 0.0, 0.0, 0.0, 0.0, 0.0, 0.0, 0.0, 0.0, 0.0, 0.0, 0.0, 0.0, 0.0, 0.0, 0.0, 0.0, 0.0, 0.0, 0.0, 0.0, 0.0, 0.0, 0.0, 0.0, 0.0, 0.0, 0.0, 0.0, 0.0, 0.0, 0.0, 0.0, 0.0, 0.0, 0.0, 0.0, 0.0, 0.0, 0.0, 0.0, 0.0, 0.0, 0.0, 0.0, 0.0, 0.0, 0.0, 0.0, 0.0, 0.0, 0.0, 0.0, 0.0, 0.0, 0.0, 0.0, 0.0, 0.0, 0.0, 0.0, 0.0, 0.0, 0.0, 0.0, 0.0, 0.0, 0.0, 0.0, 0.0, 0.0, 0.0, 0.0, 0.0, 0.0, 0.0, 0.0, 0.0, 0.0, 0.0, 0.0, 0.0, 0.0, 0.0, 0.0, 0.0, 0.0, 0.0, 0.0, 0.0, 0.0, 0.0, 0.0, 0.0, 0.0, 0.0, 0.0, 0.0, 0.0, 0.0, 0.0, 0.0, 0.0, 0.0, 0.0, 0.0, 0.0, 0.0, 0.0, 0.0, 0.0, 0.0, 0.0, 0.0, 0.0, 0.0, 0.0, 0.0, 0.0, 0.0, 0.0, 0.0, 0.0, 0.0, 0.0, 0.0, 0.0, 0.0, 0.0, 0.0, 0.0, 0.0, 0.0, 0.0, 0.0, 0.0, 0.0, 0.0, 0.0, 0.0, 0.0, 0.0, 0.0, 0.0, 0.0, 0.0, 0.0, 0.0, 0.0, 0.0, 0.0, 0.0, 0.0, 0.0, 0.0, 0.0, 0.0, 0.0, 0.0, 0.0, 0.0, 0.0, 0.0, 0.0, 0.0, 0.0, 0.0, 0.0, 0.0, 0.0, 0.0, 0.0, 0.0, 0.0, 0.0, 0.0, 0.0, 0.0, 0.0, 0.0, 0.0, 0.0, 0.0, 0.0, 0.0, 0.0, 0.0, 0.0, 0.0, 0.0, 0.0, 0.0, 0.0, 0.0, 0.0, 0.0, 0.0, 0.0, 0.0, 0.0, 0.0, 0.0, 0.0, 0.0, 0.0, 0.0, 0.0, 0.0, 0.0, 0.0, 0.0, 0.0, 0.0, 0.0, 0.0, 0.0, 0.0, 0.0, 0.0, 0.0, 0.0, 0.0, 0.0, 0.0, 0.0, 0.0, 0.0, 0.0, 0.0, 0.0, 0.0, 0.0, 0.0, 0.0, 0.0, 0.0, 0.0, 0.0, 0.0, 0.0, 0.0, 0.0, 0.0, 0.0, 0.0, 0.0, 0.0, 0.0, 0.0, 0.0, 0.0, 0.0, 0.0, 0.0, 0.0, 0.0, 0.0, 0.0, 0.0, 0.0, 0.0, 0.0, 0.0, 0.0, 0.0, 0.0, 0.0, 0.0, 0.0, 0.0, 0.0, 0.0, 0.0, 0.0, 0.0, 0.0, 0.0, 0.0, 0.0, 0.0, 0.0, 0.0, 0.0, 0.0, 0.0, 0.0, 0.0, 0.0, 0.0, 0.0, 0.0, 0.0, 0.0, 0.0, 0.0, 0.0, 0.0, 0.0, 0.0, 0.0, 0.0, 0.0, 0.0, 0.0, 0.0, 0.0, 0.0, 0.0, 0.0, 0.0, 0.0, 0.0, 0.0, 0.0, 0.0, 0.0, 0.0, 0.0, 0.0, 0.0, 0.0, 0.0, 0.0, 0.0, 0.0, 0.0, 0.0, 0.0, 0.0, 0.0, 0.0, 0.0, 0.0, 0.0, 0.0, 0.0, 0.0, 0.0, 0.0, 0.0, 0.0, 0.0, 0.0, 0.0, 0.0, 0.0, 0.0, 0.0, 0.0, 0.0, 0.0, 0.0, 0.0, 0.0, 0.0, 0.0, 0.0, 0.0, 0.0, 0.0, 0.0, 0.0, 0.0, 0.0, 0.0, 0.0, 0.0, 0.0, 0.0, 0.0, 0.0, 0.0, 0.0, 0.0, 0.0, 0.0, 0.0, 0.0, 0.0, 0.0, 0.0, 0.0, 0.0, 0.0, 0.0, 0.0, 0.0, 0.0, 0.0, 0.0, 0.0, 0.0, 0.0, 0.0, 0.0, 0.0, 0.0, 0.0, 0.0, 0.0, 0.0, 0.0, 0.0, 0.0, 0.0, 0.0, 0.0, 0.0, 0.0, 0.0, 0.0, 0.0, 0.0, 0.0, 0.0, 0.0, 0.0, 0.0, 0.0, 0.0, 0.0, 0.0, 0.0, 0.0, 0.0, 0.0, 0.0, 0.0, 0.0, 0.0, 0.0, 0.0, 0.0, 0.0, 0.0, 0.0, 0.0, 0.0, 0.0, 0.0, 0.0, 0.0, 0.0, 0.0, 0.0, 0.0, 0.0, 0.0, 0.0, 0.0, 0.0, 0.0, 0.0, 0.0, 0.0, 0.0, 0.0, 0.0, 0.0, 0.0, 0.0, 0.0, 0.0, 0.0, 0.0, 0.0, 0.0, 0.0, 0.0, 0.0, 0.0, 0.0, 0.0, 0.0, 0.0, 0.0, 0.0, 0.0, 0.0, 0.0, 0.0, 0.0, 0.0, 0.0, 0.0, 0.0, 0.0, 0.0, 0.0, 0.0, 0.0, 0.0, 0.0, 0.0, 0.0, 0.0, 0.0, 0.0, 0.0, 0.0, 0.0, 0.0, 0.0, 0.0, 0.0, 0.0, 0.0, 0.0, 0.0])
me_cube_001.materials.append(mat_material)
me_cube_001.use_remesh_preserve_volume = False
me_cube_001.use_remesh_preserve_attributes = False
me_cube_001.use_mirror_vertex_groups = False
me_cube_001.update()
me_cube_004 = bpy.data.meshes.new('Cube.004')
me_cube_004.from_pydata([(-0.2194, 5.306e-09, -0.1113), (-0.2093, 0.07218, -0.1113), (-0.1706, 0.1356, -0.1113), (-0.1114, 0.1828, -0.1114), (-0.03868, 0.2078, -0.1114), (0.03868, 0.2078, -0.1114), (0.1097, 0.1817, -0.1095), (0.1681, 0.1349, -0.1094), (0.2062, 0.07177, -0.1094), (0.2194, -9.947e-08, -0.1094), (0.2062, -0.07177, -0.1094), (0.1681, -0.1349, -0.1094), (0.1097, -0.1817, -0.1095), (0.03811, -0.2067, -0.1095), (-0.03811, -0.2067, -0.1095), (-0.1097, -0.1817, -0.1095), (-0.1681, -0.1349, -0.1094), (-0.2062, -0.07218, -0.1113), (3.005e-08, -3.19e-08, -0.1157), (3.005e-08, -2.979e-08, -0.1157), (3.005e-08, -2.979e-08, -0.1157), (2.248e-08, -2.979e-08, -0.1157), (2.248e-08, -2.979e-08, -0.1157), (2.248e-08, -2.979e-08, -0.1157), (2.248e-08, -2.979e-08, -0.1157), (3.005e-08, -2.979e-08, -0.1157), (3.005e-08, -2.979e-08, -0.1157), (3.005e-08, -3.19e-08, -0.1157), (3.005e-08, -2.979e-08, -0.1157), (3.005e-08, -2.979e-08, -0.1157), (2.248e-08, -2.979e-08, -0.1157), (2.248e-08, -2.979e-08, -0.1157), (2.248e-08, -2.979e-08, -0.1157), (2.248e-08, -2.979e-08, -0.1157), (3.005e-08, -2.979e-08, -0.1157), (3.005e-08, -2.979e-08, -0.1157)], [], [(10, 9, 27, 28), (3, 2, 20, 21), (0, 17, 35, 18), (11, 10, 28, 29), (4, 3, 21, 22), (12, 11, 29, 30), (5, 4, 22, 23), (13, 12, 30, 31), (6, 5, 23, 24), (14, 13, 31, 32), (7, 6, 24, 25), (15, 14, 32, 33), (8, 7, 25, 26), (1, 0, 18, 19), (16, 15, 33, 34), (9, 8, 26, 27), (2, 1, 19, 20), (17, 16, 34, 35)])
_uv = me_cube_004.uv_layers.new(name='UVMap')
_uv.uv.foreach_set('vector', [0.0, 0.0, 0.0, 0.0, 0.0, 0.0, 0.0, 0.0, 0.0, 0.0, 0.0, 0.0, 0.0, 0.0, 0.0, 0.0, 0.0, 0.0, 0.0, 0.0, 0.0, 0.0, 0.0, 0.0, 0.0, 0.0, 0.0, 0.0, 0.0, 0.0, 0.0, 0.0, 0.0, 0.0, 0.0, 0.0, 0.0, 0.0, 0.0, 0.0, 0.0, 0.0, 0.0, 0.0, 0.0, 0.0, 0.0, 0.0, 0.0, 0.0, 0.0, 0.0, 0.0, 0.0, 0.0, 0.0, 0.0, 0.0, 0.0, 0.0, 0.0, 0.0, 0.0, 0.0, 0.0, 0.0, 0.0, 0.0, 0.0, 0.0, 0.0, 0.0, 0.0, 0.0, 0.0, 0.0, 0.0, 0.0, 0.0, 0.0, 0.0, 0.0, 0.0, 0.0, 0.0, 0.0, 0.0, 0.0, 0.0, 0.0, 0.0, 0.0, 0.0, 0.0, 0.0, 0.0, 0.0, 0.0, 0.0, 0.0, 0.0, 0.0, 0.0, 0.0, 0.0, 0.0, 0.0, 0.0, 0.0, 0.0, 0.0, 0.0, 0.0, 0.0, 0.0, 0.0, 0.0, 0.0, 0.0, 0.0, 0.0, 0.0, 0.0, 0.0, 0.0, 0.0, 0.0, 0.0, 0.0, 0.0, 0.0, 0.0, 0.0, 0.0, 0.0, 0.0, 0.0, 0.0, 0.0, 0.0, 0.0, 0.0, 0.0, 0.0])
me_cube_004.materials.append(mat_material)
me_cube_004.use_remesh_preserve_volume = False
me_cube_004.use_remesh_preserve_attributes = False
me_cube_004.use_mirror_vertex_groups = False
me_cube_004.update()
me_cube_003 = bpy.data.meshes.new('Cube.003')
me_cube_003.from_pydata([(-0.2194, 6.26e-09, -0.1113), (-0.1573, 2.195e-08, 0.1162), (-0.1415, 1.022e-08, 0.2918), (-0.1799, 5.418e-08, 0.4291), (-0.2282, 2.196e-07, 0.5611), (-0.2745, 4.365e-07, 0.6603), (-0.2093, 0.07218, -0.1113), (-0.1478, 0.04933, 0.1162), (-0.133, 0.04381, 0.2918), (-0.1691, 0.05567, 0.4291), (-0.2145, 0.07169, 0.5611), (-0.2579, 0.08761, 0.6603), (-0.1706, 0.1356, -0.1113), (-0.1205, 0.09273, 0.1162), (-0.1084, 0.08236, 0.2918), (-0.1378, 0.1046, 0.4291), (-0.1748, 0.1347, 0.5611), (-0.2103, 0.1647, 0.6603), (-0.1114, 0.1828, -0.1114), (-0.07862, 0.125, 0.1162), (-0.07074, 0.111, 0.2918), (-0.08995, 0.141, 0.4291), (-0.1141, 0.1815, 0.5611), (-0.1372, 0.2218, 0.6603), (-0.03868, 0.2078, -0.1114), (-0.0273, 0.1421, 0.1162), (-0.02457, 0.1262, 0.2918), (-0.03124, 0.1604, 0.4291), (-0.03963, 0.2064, 0.5611), (-0.04766, 0.2523, 0.6603), (0.03868, 0.2078, -0.1114), (0.0273, 0.1421, 0.1162), (0.02457, 0.1262, 0.2918), (0.03124, 0.1604, 0.4291), (0.03963, 0.2064, 0.5611), (0.04766, 0.2523, 0.6603), (0.1097, 0.1817, -0.1095), (0.07862, 0.125, 0.1162), (0.07074, 0.111, 0.2918), (0.08995, 0.141, 0.4291), (0.1141, 0.1815, 0.5611), (0.1372, 0.2218, 0.6603), (0.1681, 0.1349, -0.1095), (0.1205, 0.09273, 0.1162), (0.1084, 0.08236, 0.2918), (0.1378, 0.1046, 0.4291), (0.1748, 0.1347, 0.5611), (0.2103, 0.1647, 0.6603), (0.2062, 0.07177, -0.1095), (0.1478, 0.04933, 0.1162), (0.133, 0.04381, 0.2918), (0.1691, 0.05567, 0.4291), (0.2145, 0.07169, 0.5611), (0.2579, 0.08761, 0.6603), (0.2194, -9.797e-08, -0.1095), (0.1573, -6.024e-08, 0.1162), (0.1415, -1.035e-07, 0.2918), (0.1799, -1.559e-07, 0.4291), (0.2282, -3.144e-07, 0.5611), (0.2745, -5.453e-07, 0.6603), (0.2062, -0.07177, -0.1095), (0.1478, -0.04933, 0.1162), (0.133, -0.04381, 0.2918), (0.1691, -0.05568, 0.4291), (0.2145, -0.07169, 0.5611), (0.2579, -0.08761, 0.6603), (0.1681, -0.1349, -0.1095), (0.1205, -0.09273, 0.1162), (0.1084, -0.08236, 0.2918), (0.1378, -0.1046, 0.4291), (0.1748, -0.1347, 0.5611), (0.2103, -0.1647, 0.6603), (0.1097, -0.1817, -0.1095), (0.07862, -0.125, 0.1162), (0.07074, -0.111, 0.2918), (0.08995, -0.141, 0.4291), (0.1141, -0.1815, 0.5611), (0.1372, -0.2218, 0.6603), (0.03811, -0.2067, -0.1095), (0.0273, -0.1421, 0.1162), (0.02457, -0.1262, 0.2918), (0.03124, -0.1604, 0.4291), (0.03963, -0.2064, 0.5611), (0.04766, -0.2523, 0.6603), (-0.03811, -0.2067, -0.1095), (-0.0273, -0.1421, 0.1162), (-0.02457, -0.1262, 0.2918), (-0.03124, -0.1604, 0.4291), (-0.03963, -0.2064, 0.5611), (-0.04766, -0.2523, 0.6603), (-0.1097, -0.1817, -0.1095), (-0.07862, -0.125, 0.1162), (-0.07074, -0.111, 0.2918), (-0.08995, -0.141, 0.4291), (-0.1141, -0.1815, 0.5611), (-0.1372, -0.2218, 0.6603), (-0.1681, -0.1349, -0.1094), (-0.1205, -0.09273, 0.1162), (-0.1084, -0.08236, 0.2918), (-0.1378, -0.1046, 0.4291), (-0.1748, -0.1347, 0.5611), (-0.2103, -0.1647, 0.6603), (-0.2062, -0.07218, -0.1113), (-0.1478, -0.04933, 0.1162), (-0.133, -0.04381, 0.2918), (-0.1691, -0.05567, 0.4291), (-0.2145, -0.07169, 0.5611), (-0.2579, -0.08761, 0.6603)], [], [(2, 3, 9, 8), (3, 4, 10, 9), (4, 5, 11, 10), (0, 1, 7, 6), (1, 2, 8, 7), (8, 9, 15, 14), (9, 10, 16, 15), (10, 11, 17, 16), (6, 7, 13, 12), (7, 8, 14, 13), (13, 14, 20, 19), (14, 15, 21, 20), (15, 16, 22, 21), (16, 17, 23, 22), (12, 13, 19, 18), (18, 19, 25, 24), (19, 20, 26, 25), (20, 21, 27, 26), (21, 22, 28, 27), (22, 23, 29, 28), (24, 25, 31, 30), (25, 26, 32, 31), (26, 27, 33, 32), (27, 28, 34, 33), (28, 29, 35, 34), (34, 35, 41, 40), (30, 31, 37, 36), (31, 32, 38, 37), (32, 33, 39, 38), (33, 34, 40, 39), (38, 39, 45, 44), (39, 40, 46, 45), (40, 41, 47, 46), (36, 37, 43, 42), (37, 38, 44, 43), (43, 44, 50, 49), (44, 45, 51, 50), (45, 46, 52, 51), (46, 47, 53, 52), (42, 43, 49, 48), (48, 49, 55, 54), (49, 50, 56, 55), (50, 51, 57, 56), (51, 52, 58, 57), (52, 53, 59, 58), (54, 55, 61, 60), (55, 56, 62, 61), (56, 57, 63, 62), (57, 58, 64, 63), (58, 59, 65, 64), (64, 65, 71, 70), (60, 61, 67, 66), (61, 62, 68, 67), (62, 63, 69, 68), (63, 64, 70, 69), (69, 70, 76, 75), (70, 71, 77, 76), (66, 67, 73, 72), (67, 68, 74, 73), (68, 69, 75, 74), (73, 74, 80, 79), (74, 75, 81, 80), (75, 76, 82, 81), (76, 77, 83, 82), (72, 73, 79, 78), (78, 79, 85, 84), (79, 80, 86, 85), (80, 81, 87, 86), (81, 82, 88, 87), (82, 83, 89, 88), (84, 85, 91, 90), (85, 86, 92, 91), (86, 87, 93, 92), (87, 88, 94, 93), (88, 89, 95, 94), (90, 91, 97, 96), (91, 92, 98, 97), (92, 93, 99, 98), (93, 94, 100, 99), (94, 95, 101, 100), (99, 100, 106, 105), (100, 101, 107, 106), (96, 97, 103, 102), (97, 98, 104, 103), (98, 99, 105, 104), (104, 105, 3, 2), (105, 106, 4, 3), (106, 107, 5, 4), (102, 103, 1, 0), (103, 104, 2, 1)])
_uv = me_cube_003.uv_layers.new(name='UVMap')
_uv.uv.foreach_set('vector', [0.0, 0.0, 0.0, 0.0, 0.0, 0.0, 0.0, 0.0, 0.0, 0.0, 0.0, 0.0, 0.0, 0.0, 0.0, 0.0, 0.0, 0.0, 0.0, 0.0, 0.0, 0.0, 0.0, 0.0, 0.0, 0.0, 0.0, 0.0, 0.0, 0.0, 0.0, 0.0, 0.0, 0.0, 0.0, 0.0, 0.0, 0.0, 0.0, 0.0, 0.0, 0.0, 0.0, 0.0, 0.0, 0.0, 0.0, 0.0, 0.0, 0.0, 0.0, 0.0, 0.0, 0.0, 0.0, 0.0, 0.0, 0.0, 0.0, 0.0, 0.0, 0.0, 0.0, 0.0, 0.0, 0.0, 0.0, 0.0, 0.0, 0.0, 0.0, 0.0, 0.0, 0.0, 0.0, 0.0, 0.0, 0.0, 0.0, 0.0, 0.0, 0.0, 0.0, 0.0, 0.0, 0.0, 0.0, 0.0, 0.0, 0.0, 0.0, 0.0, 0.0, 0.0, 0.0, 0.0, 0.0, 0.0, 0.0, 0.0, 0.0, 0.0, 0.0, 0.0, 0.0, 0.0, 0.0, 0.0, 0.0, 0.0, 0.0, 0.0, 0.0, 0.0, 0.0, 0.0, 0.0, 0.0, 0.0, 0.0, 0.0, 0.0, 0.0, 0.0, 0.0, 0.0, 0.0, 0.0, 0.0, 0.0, 0.0, 0.0, 0.0, 0.0, 0.0, 0.0, 0.0, 0.0, 0.0, 0.0, 0.0, 0.0, 0.0, 0.0, 0.0, 0.0, 0.0, 0.0, 0.0, 0.0, 0.0, 0.0, 0.0, 0.0, 0.0, 0.0, 0.0, 0.0, 0.0, 0.0, 0.0, 0.0, 0.0, 0.0, 0.0, 0.0, 0.0, 0.0, 0.0, 0.0, 0.0, 0.0, 0.0, 0.0, 0.0, 0.0, 0.0, 0.0, 0.0, 0.0, 0.0, 0.0, 0.0, 0.0, 0.0, 0.0, 0.0, 0.0, 0.0, 0.0, 0.0, 0.0, 0.0, 0.0, 0.0, 0.0, 0.0, 0.0, 0.0, 0.0, 0.0, 0.0, 0.0, 0.0, 0.0, 0.0, 0.0, 0.0, 0.0, 0.0, 0.0, 0.0, 0.0, 0.0, 0.0, 0.0, 0.0, 0.0, 0.0, 0.0, 0.0, 0.0, 0.0, 0.0, 0.0, 0.0, 0.0, 0.0, 0.0, 0.0, 0.0, 0.0, 0.0, 0.0, 0.0, 0.0, 0.0, 0.0, 0.0, 0.0, 0.0, 0.0, 0.0, 0.0, 0.0, 0.0, 0.0, 0.0, 0.0, 0.0, 0.0, 0.0, 0.0, 0.0, 0.0, 0.0, 0.0, 0.0, 0.0, 0.0, 0.0, 0.0, 0.0, 0.0, 0.0, 0.0, 0.0, 0.0, 0.0, 0.0, 0.0, 0.0, 0.0, 0.0, 0.0, 0.0, 0.0, 0.0, 0.0, 0.0, 0.0, 0.0, 0.0, 0.0, 0.0, 0.0, 0.0, 0.0, 0.0, 0.0, 0.0, 0.0, 0.0, 0.0, 0.0, 0.0, 0.0, 0.0, 0.0, 0.0, 0.0, 0.0, 0.0, 0.0, 0.0, 0.0, 0.0, 0.0, 0.0, 0.0, 0.0, 0.0, 0.0, 0.0, 0.0, 0.0, 0.0, 0.0, 0.0, 0.0, 0.0, 0.0, 0.0, 0.0, 0.0, 0.0, 0.0, 0.0, 0.0, 0.0, 0.0, 0.0, 0.0, 0.0, 0.0, 0.0, 0.0, 0.0, 0.0, 0.0, 0.0, 0.0, 0.0, 0.0, 0.0, 0.0, 0.0, 0.0, 0.0, 0.0, 0.0, 0.0, 0.0, 0.0, 0.0, 0.0, 0.0, 0.0, 0.0, 0.0, 0.0, 0.0, 0.0, 0.0, 0.0, 0.0, 0.0, 0.0, 0.0, 0.0, 0.0, 0.0, 0.0, 0.0, 0.0, 0.0, 0.0, 0.0, 0.0, 0.0, 0.0, 0.0, 0.0, 0.0, 0.0, 0.0, 0.0, 0.0, 0.0, 0.0, 0.0, 0.0, 0.0, 0.0, 0.0, 0.0, 0.0, 0.0, 0.0, 0.0, 0.0, 0.0, 0.0, 0.0, 0.0, 0.0, 0.0, 0.0, 0.0, 0.0, 0.0, 0.0, 0.0, 0.0, 0.0, 0.0, 0.0, 0.0, 0.0, 0.0, 0.0, 0.0, 0.0, 0.0, 0.0, 0.0, 0.0, 0.0, 0.0, 0.0, 0.0, 0.0, 0.0, 0.0, 0.0, 0.0, 0.0, 0.0, 0.0, 0.0, 0.0, 0.0, 0.0, 0.0, 0.0, 0.0, 0.0, 0.0, 0.0, 0.0, 0.0, 0.0, 0.0, 0.0, 0.0, 0.0, 0.0, 0.0, 0.0, 0.0, 0.0, 0.0, 0.0, 0.0, 0.0, 0.0, 0.0, 0.0, 0.0, 0.0, 0.0, 0.0, 0.0, 0.0, 0.0, 0.0, 0.0, 0.0, 0.0, 0.0, 0.0, 0.0, 0.0, 0.0, 0.0, 0.0, 0.0, 0.0, 0.0, 0.0, 0.0, 0.0, 0.0, 0.0, 0.0, 0.0, 0.0, 0.0, 0.0, 0.0, 0.0, 0.0, 0.0, 0.0, 0.0, 0.0, 0.0, 0.0, 0.0, 0.0, 0.0, 0.0, 0.0, 0.0, 0.0, 0.0, 0.0, 0.0, 0.0, 0.0, 0.0, 0.0, 0.0, 0.0, 0.0, 0.0, 0.0, 0.0, 0.0, 0.0, 0.0, 0.0, 0.0, 0.0, 0.0, 0.0, 0.0, 0.0, 0.0, 0.0, 0.0, 0.0, 0.0, 0.0, 0.0, 0.0, 0.0, 0.0, 0.0, 0.0, 0.0, 0.0, 0.0, 0.0, 0.0, 0.0, 0.0, 0.0, 0.0, 0.0, 0.0, 0.0, 0.0, 0.0, 0.0, 0.0, 0.0, 0.0, 0.0, 0.0, 0.0, 0.0, 0.0, 0.0, 0.0, 0.0, 0.0, 0.0, 0.0, 0.0, 0.0, 0.0, 0.0, 0.0, 0.0, 0.0, 0.0, 0.0, 0.0, 0.0, 0.0, 0.0, 0.0, 0.0, 0.0, 0.0, 0.0, 0.0, 0.0, 0.0, 0.0, 0.0, 0.0, 0.0, 0.0, 0.0, 0.0, 0.0, 0.0, 0.0, 0.0, 0.0, 0.0, 0.0, 0.0, 0.0, 0.0, 0.0, 0.0, 0.0, 0.0, 0.0, 0.0, 0.0, 0.0, 0.0, 0.0, 0.0, 0.0, 0.0, 0.0, 0.0, 0.0, 0.0, 0.0, 0.0, 0.0, 0.0, 0.0, 0.0, 0.0, 0.0, 0.0, 0.0, 0.0, 0.0, 0.0, 0.0, 0.0, 0.0, 0.0, 0.0, 0.0, 0.0, 0.0, 0.0, 0.0, 0.0, 0.0, 0.0, 0.0, 0.0, 0.0, 0.0, 0.0, 0.0, 0.0, 0.0, 0.0, 0.0, 0.0, 0.0, 0.0, 0.0, 0.0, 0.0, 0.0, 0.0, 0.0, 0.0, 0.0, 0.0, 0.0, 0.0, 0.0, 0.0, 0.0, 0.0, 0.0, 0.0, 0.0, 0.0, 0.0, 0.0, 0.0, 0.0, 0.0, 0.0, 0.0, 0.0, 0.0, 0.0, 0.0, 0.0, 0.0, 0.0, 0.0, 0.0, 0.0, 0.0, 0.0, 0.0, 0.0, 0.0, 0.0, 0.0, 0.0, 0.0, 0.0, 0.0])
me_cube_003.materials.append(mat_material)
me_cube_003.use_remesh_preserve_volume = False
me_cube_003.use_remesh_preserve_attributes = False
me_cube_003.use_mirror_vertex_groups = False
me_cube_003.update()
me_cube_006 = bpy.data.meshes.new('Cube.006')
me_cube_006.from_pydata([(-0.2967, 5.101e-07, 0.6624), (-0.2788, 0.1015, 0.6624), (-0.2273, 0.1907, 0.6624), (-0.1484, 0.257, 0.6624), (-0.05152, 0.2922, 0.6624), (0.05152, 0.2922, 0.6624), (0.1484, 0.257, 0.6624), (0.2273, 0.1907, 0.6624), (0.2788, 0.1015, 0.6624), (0.2967, -6.271e-07, 0.6624), (0.2788, -0.1015, 0.6624), (0.2273, -0.1907, 0.6624), (0.1484, -0.257, 0.6624), (0.05152, -0.2922, 0.6624), (-0.05152, -0.2922, 0.6624), (-0.1484, -0.257, 0.6624), (-0.2273, -0.1907, 0.6624), (-0.2788, -0.1015, 0.6624), (-0.2745, 4.365e-07, 0.6603), (-0.2579, 0.08761, 0.6603), (-0.2103, 0.1647, 0.6603), (-0.1372, 0.2218, 0.6603), (-0.04766, 0.2523, 0.6603), (0.04766, 0.2523, 0.6603), (0.1372, 0.2218, 0.6603), (0.2103, 0.1647, 0.6603), (0.2579, 0.08761, 0.6603), (0.2745, -5.453e-07, 0.6603), (0.2579, -0.08761, 0.6603), (0.2103, -0.1647, 0.6603), (0.1372, -0.2218, 0.6603), (0.04766, -0.2523, 0.6603), (-0.04766, -0.2523, 0.6603), (-0.1372, -0.2218, 0.6603), (-0.2103, -0.1647, 0.6603), (-0.2579, -0.08761, 0.6603)], [], [(2, 20, 21, 3), (16, 34, 35, 17), (12, 30, 31, 13), (15, 33, 34, 16), (14, 32, 33, 15), (13, 31, 32, 14), (11, 29, 30, 12), (10, 28, 29, 11), (9, 27, 28, 10), (8, 26, 27, 9), (7, 25, 26, 8), (6, 24, 25, 7), (5, 23, 24, 6), (4, 22, 23, 5), (3, 21, 22, 4), (1, 19, 20, 2), (0, 18, 19, 1), (17, 35, 18, 0)])
me_cube_006.materials.append(mat_material)
me_cube_006.use_remesh_preserve_volume = False
me_cube_006.use_remesh_preserve_attributes = False
me_cube_006.use_mirror_vertex_groups = False
me_cube_006.update()

# ---- objects
ob_flowerpot = bpy.data.objects.new('Flowerpot', me_cube)
ob_flowerstem = bpy.data.objects.new('FlowerStem', me_uploads_files_1916312_tulips_alutaroma_free)
ob_flower = bpy.data.objects.new('Flower', me_uploads_files_1916312_tulips_alutaroma_free_001)
ob_liquid = bpy.data.objects.new('Liquid', me_cube_001)
ob_airliquidcontact = bpy.data.objects.new('AirLiquidContact', me_cube_004)
ob_airglasscontact = bpy.data.objects.new('AirGlassContact', me_cube_003)
ob_edge = bpy.data.objects.new('Edge', me_cube_006)

# ---- transforms, parenting, visibility, modifiers, constraints
ob_flowerpot.location = (-5.464e-08, 6.219e-08, 1.657)
ob_flowerpot.lock_rotations_4d = False
ob_flowerpot.empty_display_type = 'ARROWS'
ob_flowerpot.lineart.crease_threshold = 0.0
_m = ob_flowerpot.modifiers.new('Suddivisione', 'SUBSURF')
_m.render_levels = 0
ob_flowerstem.location = (-0.2669, -0.2269, 2.982)
ob_flowerstem.rotation_euler = (1.571, -0.0, 0.0)
ob_flower.location = (-0.2669, -0.2269, 2.982)
ob_flower.rotation_euler = (1.571, -0.0, 0.0)
_m = ob_flower.modifiers.new('Decimazione', 'DECIMATE')
ob_liquid.location = (-5.464e-08, 6.219e-08, 1.657)
ob_liquid.lock_rotations_4d = False
ob_liquid.empty_display_type = 'ARROWS'
ob_liquid.lineart.crease_threshold = 0.0
_m = ob_liquid.modifiers.new('Suddivisione', 'SUBSURF')
_m.render_levels = 0
ob_airliquidcontact.location = (-5.464e-08, 6.219e-08, 1.657)
ob_airliquidcontact.lock_rotations_4d = False
ob_airliquidcontact.empty_display_type = 'ARROWS'
ob_airliquidcontact.lineart.crease_threshold = 0.0
_m = ob_airliquidcontact.modifiers.new('Suddivisione', 'SUBSURF')
_m.render_levels = 0
ob_airglasscontact.location = (-5.464e-08, 6.219e-08, 1.657)
ob_airglasscontact.lock_rotations_4d = False
ob_airglasscontact.empty_display_type = 'ARROWS'
ob_airglasscontact.lineart.crease_threshold = 0.0
_m = ob_airglasscontact.modifiers.new('Suddivisione', 'SUBSURF')
_m.render_levels = 0
ob_edge.location = (-5.464e-08, 6.219e-08, 1.657)
ob_edge.lock_rotations_4d = False
ob_edge.empty_display_type = 'ARROWS'
ob_edge.lineart.crease_threshold = 0.0
_m = ob_edge.modifiers.new('Suddivisione', 'SUBSURF')
_m.render_levels = 0

# ---- collection membership
col_collection.objects.link(ob_flowerpot)
col_collection.objects.link(ob_flowerstem)
col_collection.objects.link(ob_flower)
col_collection.objects.link(ob_liquid)
col_collection.objects.link(ob_airliquidcontact)
col_collection.objects.link(ob_airglasscontact)
col_collection.objects.link(ob_edge)

# ---- scene / render settings (as saved in the file)
scene.frame_start = 1; scene.frame_end = 250; scene.frame_set(151)
scene.render.engine = 'BLENDER_EEVEE_NEXT'
scene.cycles.sampling_pattern = 'TABULATED_SOBOL'
scene.cycles.use_light_tree = False
scene.view_settings.view_transform = 'Filmic'
bpy.context.view_layer.update()

# ---- added for rendering (the .blend has no active camera and no usable light): camera, sun
cam_auto = bpy.data.cameras.new('AutoCamera')
cam_auto.lens = 50.0
cam_auto.sensor_width = 36.0
cam_auto.clip_end = 1000.0
ob_auto_camera = bpy.data.objects.new('AutoCamera', cam_auto)
scene.collection.objects.link(ob_auto_camera)
ob_auto_camera.location = (3.15587, -3.78705, 4.00371)
ob_auto_camera.rotation_euler = (1.09748, -7.21219e-08, 0.694738)
scene.camera = ob_auto_camera
light_auto_sun = bpy.data.lights.new('AutoSun', 'SUN')
light_auto_sun.energy = 3.0
light_auto_sun.angle = 0.0523599
ob_auto_sun = bpy.data.objects.new('AutoSun', light_auto_sun)
scene.collection.objects.link(ob_auto_sun)
ob_auto_sun.rotation_euler = (0.872665, 0.174533, 0.523599)
bpy.context.view_layer.update()

